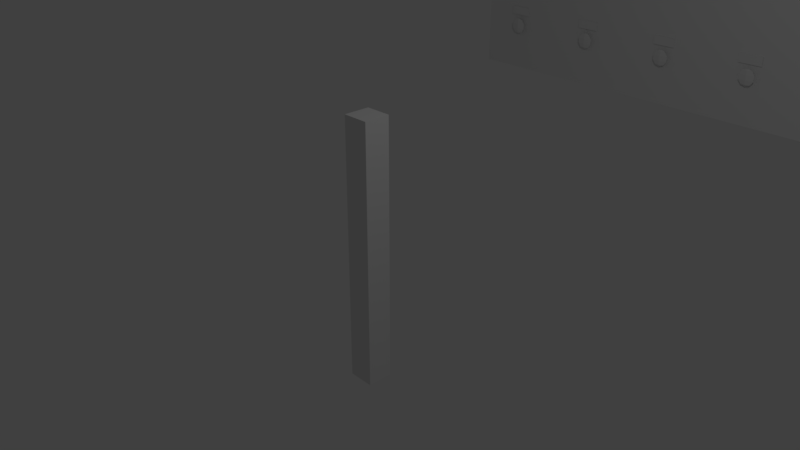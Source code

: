 # Source: oda.blend  (saved by Blender 2.79.0; exported with 4.5.12 LTS)
import bpy
from mathutils import Matrix  # noqa: F401  (used for matrix-valued properties, if any)

bpy.ops.wm.read_factory_settings(use_empty=True)
scene = bpy.context.scene
scene.name = 'Scene'

# ---- collections
col_collection_1 = bpy.data.collections.new('Collection 1'); scene.collection.children.link(col_collection_1)

# ---- world
world_world = bpy.data.worlds.new('World'); scene.world = world_world
world_world.color = (0.05088, 0.05088, 0.05088)
world_world.use_sun_shadow = False
world_world.sun_shadow_jitter_overblur = 0.0
world_world.cycles.sampling_method = 'MANUAL'

# ---- cameras
cam_camera = bpy.data.cameras.new('Camera')
cam_camera.clip_end = 100.0
cam_camera.lens = 35.0
cam_camera.sensor_width = 32.0
cam_camera.sensor_height = 18.0
cam_camera.ortho_scale = 7.314
cam_camera.dof.focus_distance = 0.0
cam_camera.dof.aperture_fstop = 128.0

# ---- lights
light_lamp = bpy.data.lights.new('Lamp', 'POINT')
light_lamp.transmission_factor = 0.0
light_lamp.cutoff_distance = 30.0
light_lamp.energy = 100.0
light_lamp.shadow_buffer_clip_start = 1.001
light_lamp.shadow_soft_size = 0.1
light_lamp.shadow_maximum_resolution = 0.006
light_lamp.use_absolute_resolution = True

# ---- meshes
me_cube_004 = bpy.data.meshes.new('Cube.004')
me_cube_004.from_pydata([(-1.0, -1.0, -1.0), (-1.0, -1.0, 1.0), (-1.0, 1.0, -1.0), (-1.0, 1.0, 1.0), (1.0, -1.0, -1.0), (1.0, -1.0, 1.0), (1.0, 1.0, -1.0), (1.0, 1.0, 1.0)], [], [(0, 1, 3, 2), (2, 3, 7, 6), (6, 7, 5, 4), (4, 5, 1, 0), (2, 6, 4, 0), (7, 3, 1, 5)])
me_cube_004.use_remesh_preserve_volume = False
me_cube_004.use_remesh_preserve_attributes = False
me_cube_004.use_mirror_vertex_groups = False
me_cube_004.update()
me_cube_001 = bpy.data.meshes.new('Cube.001')
me_cube_001.from_pydata([(-1.0, -1.0, -1.0), (-1.0, -1.0, 1.0), (-1.0, 1.0, -1.0), (-1.0, 1.0, 1.0), (1.0, -1.0, -1.0), (1.0, -1.0, 1.0), (1.0, 1.0, -1.0), (1.0, 1.0, 1.0), (-1.0, -1.0, -0.6667), (-1.0, -1.0, -0.3333), (-1.0, -1.0, 2.98e-08), (-1.0, -1.0, 0.3333), (-1.0, -1.0, 0.6667), (1.0, -1.0, 0.6667), (1.0, -1.0, 0.3333), (1.0, -1.0, -2.98e-08), (1.0, -1.0, -0.3333), (1.0, -1.0, -0.6667), (-0.6667, -1.0, -1.0), (-0.3333, -1.0, -1.0), (2.98e-08, -1.0, -1.0), (0.3333, -1.0, -1.0), (0.6667, -1.0, -1.0), (0.6667, -1.0, 1.0), (0.3333, -1.0, 1.0), (-2.98e-08, -1.0, 1.0), (-0.3333, -1.0, 1.0), (-0.6667, -1.0, 1.0), (0.6667, -1.0, -0.6667), (0.3333, -1.0, -0.6667), (-2.98e-08, -1.0, -0.6667), (-0.3333, -1.0, -0.6667), (-0.6667, -1.0, -0.6667), (0.6667, -1.0, -0.3333), (0.3333, -1.0, -0.3333), (-2.98e-08, -1.0, -0.3333), (-0.3333, -1.0, -0.3333), (-0.6667, -1.0, -0.3333), (0.6667, -1.0, -1.987e-08), (0.3333, -1.0, -9.934e-09), (-2.98e-08, -1.0, 8.882e-16), (-0.3333, -1.0, 9.934e-09), (-0.6667, -1.0, 1.987e-08), (0.6667, -1.0, 0.3333), (0.3333, -1.0, 0.3333), (-2.98e-08, -1.0, 0.3333), (-0.3333, -1.0, 0.3333), (-0.6667, -1.0, 0.3333), (0.6667, -1.0, 0.6667), (0.3333, -1.0, 0.6667), (-2.98e-08, -1.0, 0.6667), (-0.3333, -1.0, 0.6667), (-0.6667, -1.0, 0.6667), (-0.8318, -1.074, 0.8559), (-0.8318, -1.085, 0.8403), (-0.8318, -1.085, 0.821), (-0.8318, -1.074, 0.8054), (-0.8492, -1.061, 0.8559), (-0.86, -1.065, 0.8403), (-0.86, -1.065, 0.821), (-0.8492, -1.061, 0.8054), (-0.8426, -1.041, 0.8559), (-0.8492, -1.031, 0.8403), (-0.8492, -1.031, 0.821), (-0.8426, -1.041, 0.8054), (-0.8318, -1.055, 0.7995), (-0.8318, -1.055, 0.8618), (-0.821, -1.041, 0.8559), (-0.8144, -1.031, 0.8403), (-0.8144, -1.031, 0.821), (-0.821, -1.041, 0.8054), (-0.8144, -1.061, 0.8559), (-0.8036, -1.065, 0.8403), (-0.8036, -1.065, 0.821), (-0.8144, -1.061, 0.8054), (-0.8318, -1.039, 0.845), (-0.8318, -0.9814, 0.845), (-0.8483, -1.039, 0.8383), (-0.8483, -0.9814, 0.8383), (-0.8483, -1.039, 0.8247), (-0.8483, -0.9814, 0.8247), (-0.8318, -1.039, 0.818), (-0.8318, -0.9814, 0.818), (-0.8152, -1.039, 0.8247), (-0.8152, -0.9814, 0.8247), (-0.8152, -1.039, 0.8383), (-0.8152, -0.9814, 0.8383), (-0.4934, -1.074, 0.8559), (-0.4934, -1.085, 0.8403), (-0.4934, -1.085, 0.821), (-0.4934, -1.074, 0.8054), (-0.5109, -1.061, 0.8559), (-0.5216, -1.065, 0.8403), (-0.5216, -1.065, 0.821), (-0.5109, -1.061, 0.8054), (-0.5042, -1.041, 0.8559), (-0.5109, -1.031, 0.8403), (-0.5109, -1.031, 0.821), (-0.5042, -1.041, 0.8054), (-0.4934, -1.055, 0.7995), (-0.4934, -1.055, 0.8618), (-0.4827, -1.041, 0.8559), (-0.476, -1.031, 0.8403), (-0.476, -1.031, 0.821), (-0.4827, -1.041, 0.8054), (-0.476, -1.061, 0.8559), (-0.4652, -1.065, 0.8403), (-0.4652, -1.065, 0.821), (-0.476, -1.061, 0.8054), (-0.4934, -1.039, 0.845), (-0.4934, -0.9814, 0.845), (-0.51, -1.039, 0.8383), (-0.51, -0.9814, 0.8383), (-0.51, -1.039, 0.8247), (-0.51, -0.9814, 0.8247), (-0.4934, -1.039, 0.818), (-0.4934, -0.9814, 0.818), (-0.4768, -1.039, 0.8247), (-0.4768, -0.9814, 0.8247), (-0.4768, -1.039, 0.8383), (-0.4768, -0.9814, 0.8383), (-0.1551, -1.074, 0.8559), (-0.1551, -1.085, 0.8403), (-0.1551, -1.085, 0.821), (-0.1551, -1.074, 0.8054), (-0.1725, -1.061, 0.8559), (-0.1833, -1.065, 0.8403), (-0.1833, -1.065, 0.821), (-0.1725, -1.061, 0.8054), (-0.1658, -1.041, 0.8559), (-0.1725, -1.031, 0.8403), (-0.1725, -1.031, 0.821), (-0.1658, -1.041, 0.8054), (-0.1551, -1.055, 0.7995), (-0.1551, -1.055, 0.8618), (-0.1443, -1.041, 0.8559), (-0.1376, -1.031, 0.8403), (-0.1376, -1.031, 0.821), (-0.1443, -1.041, 0.8054), (-0.1376, -1.061, 0.8559), (-0.1269, -1.065, 0.8403), (-0.1269, -1.065, 0.821), (-0.1376, -1.061, 0.8054), (-0.155, -1.039, 0.845), (-0.155, -0.9814, 0.845), (-0.1716, -1.039, 0.8383), (-0.1716, -0.9814, 0.8383), (-0.1716, -1.039, 0.8247), (-0.1716, -0.9814, 0.8247), (-0.155, -1.039, 0.818), (-0.155, -0.9814, 0.818), (-0.1385, -1.039, 0.8247), (-0.1385, -0.9814, 0.8247), (-0.1385, -1.039, 0.8383), (-0.1385, -0.9814, 0.8383), (0.1833, -1.074, 0.8559), (0.1833, -1.085, 0.8403), (0.1833, -1.085, 0.821), (0.1833, -1.074, 0.8054), (0.1659, -1.061, 0.8559), (0.1551, -1.065, 0.8403), (0.1551, -1.065, 0.821), (0.1659, -1.061, 0.8054), (0.1725, -1.041, 0.8559), (0.1659, -1.031, 0.8403), (0.1659, -1.031, 0.821), (0.1725, -1.041, 0.8054), (0.1833, -1.055, 0.7995), (0.1833, -1.055, 0.8618), (0.1941, -1.041, 0.8559), (0.2007, -1.031, 0.8403), (0.2007, -1.031, 0.821), (0.1941, -1.041, 0.8054), (0.2007, -1.061, 0.8559), (0.2115, -1.065, 0.8403), (0.2115, -1.065, 0.821), (0.2007, -1.061, 0.8054), (0.1833, -1.039, 0.845), (0.1833, -0.9814, 0.845), (0.1668, -1.039, 0.8383), (0.1668, -0.9814, 0.8383), (0.1668, -1.039, 0.8247), (0.1668, -0.9814, 0.8247), (0.1833, -1.039, 0.818), (0.1833, -0.9814, 0.818), (0.1999, -1.039, 0.8247), (0.1999, -0.9814, 0.8247), (0.1999, -1.039, 0.8383), (0.1999, -0.9814, 0.8383), (0.5217, -1.074, 0.8559), (0.5217, -1.085, 0.8403), (0.5217, -1.085, 0.821), (0.5217, -1.074, 0.8054), (0.5043, -1.061, 0.8559), (0.4935, -1.065, 0.8403), (0.4935, -1.065, 0.821), (0.5043, -1.061, 0.8054), (0.5109, -1.041, 0.8559), (0.5043, -1.031, 0.8403), (0.5043, -1.031, 0.821), (0.5109, -1.041, 0.8054), (0.5217, -1.055, 0.7995), (0.5217, -1.055, 0.8618), (0.5325, -1.041, 0.8559), (0.5391, -1.031, 0.8403), (0.5391, -1.031, 0.821), (0.5325, -1.041, 0.8054), (0.5391, -1.061, 0.8559), (0.5499, -1.065, 0.8403), (0.5499, -1.065, 0.821), (0.5391, -1.061, 0.8054), (0.5217, -1.039, 0.845), (0.5217, -0.9814, 0.845), (0.5052, -1.039, 0.8383), (0.5052, -0.9814, 0.8383), (0.5052, -1.039, 0.8247), (0.5052, -0.9814, 0.8247), (0.5217, -1.039, 0.818), (0.5217, -0.9814, 0.818), (0.5383, -1.039, 0.8247), (0.5383, -0.9814, 0.8247), (0.5383, -1.039, 0.8383), (0.5383, -0.9814, 0.8383), (0.8601, -1.074, 0.8559), (0.8601, -1.085, 0.8403), (0.8601, -1.085, 0.821), (0.8601, -1.074, 0.8054), (0.8426, -1.061, 0.8559), (0.8319, -1.065, 0.8403), (0.8319, -1.065, 0.821), (0.8426, -1.061, 0.8054), (0.8493, -1.041, 0.8559), (0.8426, -1.031, 0.8403), (0.8426, -1.031, 0.821), (0.8493, -1.041, 0.8054), (0.8601, -1.055, 0.7995), (0.8601, -1.055, 0.8618), (0.8708, -1.041, 0.8559), (0.8775, -1.031, 0.8403), (0.8775, -1.031, 0.821), (0.8708, -1.041, 0.8054), (0.8775, -1.061, 0.8559), (0.8883, -1.065, 0.8403), (0.8883, -1.065, 0.821), (0.8775, -1.061, 0.8054), (0.8601, -1.039, 0.845), (0.8601, -0.9814, 0.845), (0.8435, -1.039, 0.8383), (0.8435, -0.9814, 0.8383), (0.8435, -1.039, 0.8247), (0.8435, -0.9814, 0.8247), (0.8601, -1.039, 0.818), (0.8601, -0.9814, 0.818), (0.8767, -1.039, 0.8247), (0.8767, -0.9814, 0.8247), (0.8767, -1.039, 0.8383), (0.8767, -0.9814, 0.8383), (-0.8318, -1.074, 0.5254), (-0.8318, -1.085, 0.5098), (-0.8318, -1.085, 0.4906), (-0.8318, -1.074, 0.475), (-0.8492, -1.061, 0.5254), (-0.86, -1.065, 0.5098), (-0.86, -1.065, 0.4906), (-0.8492, -1.061, 0.475), (-0.8426, -1.041, 0.5254), (-0.8492, -1.031, 0.5098), (-0.8492, -1.031, 0.4906), (-0.8426, -1.041, 0.475), (-0.8318, -1.055, 0.469), (-0.8318, -1.055, 0.5314), (-0.821, -1.041, 0.5254), (-0.8144, -1.031, 0.5098), (-0.8144, -1.031, 0.4906), (-0.821, -1.041, 0.475), (-0.8144, -1.061, 0.5254), (-0.8036, -1.065, 0.5098), (-0.8036, -1.065, 0.4906), (-0.8144, -1.061, 0.475), (-0.8318, -1.039, 0.5146), (-0.8318, -0.9814, 0.5146), (-0.8483, -1.039, 0.5078), (-0.8483, -0.9814, 0.5078), (-0.8483, -1.039, 0.4943), (-0.8483, -0.9814, 0.4943), (-0.8318, -1.039, 0.4875), (-0.8318, -0.9814, 0.4875), (-0.8152, -1.039, 0.4943), (-0.8152, -0.9814, 0.4943), (-0.8152, -1.039, 0.5078), (-0.8152, -0.9814, 0.5078), (-0.4934, -1.074, 0.5254), (-0.4934, -1.085, 0.5098), (-0.4934, -1.085, 0.4906), (-0.4934, -1.074, 0.475), (-0.5109, -1.061, 0.5254), (-0.5216, -1.065, 0.5098), (-0.5216, -1.065, 0.4906), (-0.5109, -1.061, 0.475), (-0.5042, -1.041, 0.5254), (-0.5109, -1.031, 0.5098), (-0.5109, -1.031, 0.4906), (-0.5042, -1.041, 0.475), (-0.4934, -1.055, 0.469), (-0.4934, -1.055, 0.5314), (-0.4827, -1.041, 0.5254), (-0.476, -1.031, 0.5098), (-0.476, -1.031, 0.4906), (-0.4827, -1.041, 0.475), (-0.476, -1.061, 0.5254), (-0.4652, -1.065, 0.5098), (-0.4652, -1.065, 0.4906), (-0.476, -1.061, 0.475), (-0.4934, -1.039, 0.5146), (-0.4934, -0.9814, 0.5146), (-0.51, -1.039, 0.5078), (-0.51, -0.9814, 0.5078), (-0.51, -1.039, 0.4943), (-0.51, -0.9814, 0.4943), (-0.4934, -1.039, 0.4875), (-0.4934, -0.9814, 0.4875), (-0.4768, -1.039, 0.4943), (-0.4768, -0.9814, 0.4943), (-0.4768, -1.039, 0.5078), (-0.4768, -0.9814, 0.5078), (-0.1551, -1.074, 0.5254), (-0.1551, -1.085, 0.5098), (-0.1551, -1.085, 0.4906), (-0.1551, -1.074, 0.475), (-0.1725, -1.061, 0.5254), (-0.1833, -1.065, 0.5098), (-0.1833, -1.065, 0.4906), (-0.1725, -1.061, 0.475), (-0.1658, -1.041, 0.5254), (-0.1725, -1.031, 0.5098), (-0.1725, -1.031, 0.4906), (-0.1658, -1.041, 0.475), (-0.1551, -1.055, 0.469), (-0.1551, -1.055, 0.5314), (-0.1443, -1.041, 0.5254), (-0.1376, -1.031, 0.5098), (-0.1376, -1.031, 0.4906), (-0.1443, -1.041, 0.475), (-0.1376, -1.061, 0.5254), (-0.1269, -1.065, 0.5098), (-0.1269, -1.065, 0.4906), (-0.1376, -1.061, 0.475), (-0.155, -1.039, 0.5146), (-0.155, -0.9814, 0.5146), (-0.1716, -1.039, 0.5078), (-0.1716, -0.9814, 0.5078), (-0.1716, -1.039, 0.4943), (-0.1716, -0.9814, 0.4943), (-0.155, -1.039, 0.4875), (-0.155, -0.9814, 0.4875), (-0.1385, -1.039, 0.4943), (-0.1385, -0.9814, 0.4943), (-0.1385, -1.039, 0.5078), (-0.1385, -0.9814, 0.5078), (0.1833, -1.074, 0.5254), (0.1833, -1.085, 0.5098), (0.1833, -1.085, 0.4906), (0.1833, -1.074, 0.475), (0.1659, -1.061, 0.5254), (0.1551, -1.065, 0.5098), (0.1551, -1.065, 0.4906), (0.1659, -1.061, 0.475), (0.1725, -1.041, 0.5254), (0.1659, -1.031, 0.5098), (0.1659, -1.031, 0.4906), (0.1725, -1.041, 0.475), (0.1833, -1.055, 0.469), (0.1833, -1.055, 0.5314), (0.1941, -1.041, 0.5254), (0.2007, -1.031, 0.5098), (0.2007, -1.031, 0.4906), (0.1941, -1.041, 0.475), (0.2007, -1.061, 0.5254), (0.2115, -1.065, 0.5098), (0.2115, -1.065, 0.4906), (0.2007, -1.061, 0.475), (0.1833, -1.039, 0.5146), (0.1833, -0.9814, 0.5146), (0.1668, -1.039, 0.5078), (0.1668, -0.9814, 0.5078), (0.1668, -1.039, 0.4943), (0.1668, -0.9814, 0.4943), (0.1833, -1.039, 0.4875), (0.1833, -0.9814, 0.4875), (0.1999, -1.039, 0.4943), (0.1999, -0.9814, 0.4943), (0.1999, -1.039, 0.5078), (0.1999, -0.9814, 0.5078), (0.5217, -1.074, 0.5254), (0.5217, -1.085, 0.5098), (0.5217, -1.085, 0.4906), (0.5217, -1.074, 0.475), (0.5043, -1.061, 0.5254), (0.4935, -1.065, 0.5098), (0.4935, -1.065, 0.4906), (0.5043, -1.061, 0.475), (0.5109, -1.041, 0.5254), (0.5043, -1.031, 0.5098), (0.5043, -1.031, 0.4906), (0.5109, -1.041, 0.475), (0.5217, -1.055, 0.469), (0.5217, -1.055, 0.5314), (0.5325, -1.041, 0.5254), (0.5391, -1.031, 0.5098), (0.5391, -1.031, 0.4906), (0.5325, -1.041, 0.475), (0.5391, -1.061, 0.5254), (0.5499, -1.065, 0.5098), (0.5499, -1.065, 0.4906), (0.5391, -1.061, 0.475), (0.5217, -1.039, 0.5146), (0.5217, -0.9814, 0.5146), (0.5052, -1.039, 0.5078), (0.5052, -0.9814, 0.5078), (0.5052, -1.039, 0.4943), (0.5052, -0.9814, 0.4943), (0.5217, -1.039, 0.4875), (0.5217, -0.9814, 0.4875), (0.5383, -1.039, 0.4943), (0.5383, -0.9814, 0.4943), (0.5383, -1.039, 0.5078), (0.5383, -0.9814, 0.5078), (0.8601, -1.074, 0.5254), (0.8601, -1.085, 0.5098), (0.8601, -1.085, 0.4906), (0.8601, -1.074, 0.475), (0.8426, -1.061, 0.5254), (0.8319, -1.065, 0.5098), (0.8319, -1.065, 0.4906), (0.8426, -1.061, 0.475), (0.8493, -1.041, 0.5254), (0.8426, -1.031, 0.5098), (0.8426, -1.031, 0.4906), (0.8493, -1.041, 0.475), (0.8601, -1.055, 0.469), (0.8601, -1.055, 0.5314), (0.8708, -1.041, 0.5254), (0.8775, -1.031, 0.5098), (0.8775, -1.031, 0.4906), (0.8708, -1.041, 0.475), (0.8775, -1.061, 0.5254), (0.8883, -1.065, 0.5098), (0.8883, -1.065, 0.4906), (0.8775, -1.061, 0.475), (0.8601, -1.039, 0.5146), (0.8601, -0.9814, 0.5146), (0.8435, -1.039, 0.5078), (0.8435, -0.9814, 0.5078), (0.8435, -1.039, 0.4943), (0.8435, -0.9814, 0.4943), (0.8601, -1.039, 0.4875), (0.8601, -0.9814, 0.4875), (0.8767, -1.039, 0.4943), (0.8767, -0.9814, 0.4943), (0.8767, -1.039, 0.5078), (0.8767, -0.9814, 0.5078), (-0.8318, -1.074, 0.195), (-0.8318, -1.085, 0.1794), (-0.8318, -1.085, 0.1601), (-0.8318, -1.074, 0.1445), (-0.8492, -1.061, 0.195), (-0.86, -1.065, 0.1794), (-0.86, -1.065, 0.1601), (-0.8492, -1.061, 0.1445), (-0.8426, -1.041, 0.195), (-0.8492, -1.031, 0.1794), (-0.8492, -1.031, 0.1601), (-0.8426, -1.041, 0.1445), (-0.8318, -1.055, 0.1386), (-0.8318, -1.055, 0.2009), (-0.821, -1.041, 0.195), (-0.8144, -1.031, 0.1794), (-0.8144, -1.031, 0.1601), (-0.821, -1.041, 0.1445), (-0.8144, -1.061, 0.195), (-0.8036, -1.065, 0.1794), (-0.8036, -1.065, 0.1601), (-0.8144, -1.061, 0.1445), (-0.8318, -1.039, 0.1841), (-0.8318, -0.9814, 0.1841), (-0.8483, -1.039, 0.1773), (-0.8483, -0.9814, 0.1773), (-0.8483, -1.039, 0.1638), (-0.8483, -0.9814, 0.1638), (-0.8318, -1.039, 0.1571), (-0.8318, -0.9814, 0.1571), (-0.8152, -1.039, 0.1638), (-0.8152, -0.9814, 0.1638), (-0.8152, -1.039, 0.1773), (-0.8152, -0.9814, 0.1773), (-0.4934, -1.074, 0.195), (-0.4934, -1.085, 0.1794), (-0.4934, -1.085, 0.1601), (-0.4934, -1.074, 0.1445), (-0.5109, -1.061, 0.195), (-0.5216, -1.065, 0.1794), (-0.5216, -1.065, 0.1601), (-0.5109, -1.061, 0.1445), (-0.5042, -1.041, 0.195), (-0.5109, -1.031, 0.1794), (-0.5109, -1.031, 0.1601), (-0.5042, -1.041, 0.1445), (-0.4934, -1.055, 0.1386), (-0.4934, -1.055, 0.2009), (-0.4827, -1.041, 0.195), (-0.476, -1.031, 0.1794), (-0.476, -1.031, 0.1601), (-0.4827, -1.041, 0.1445), (-0.476, -1.061, 0.195), (-0.4652, -1.065, 0.1794), (-0.4652, -1.065, 0.1601), (-0.476, -1.061, 0.1445), (-0.4934, -1.039, 0.1841), (-0.4934, -0.9814, 0.1841), (-0.51, -1.039, 0.1773), (-0.51, -0.9814, 0.1773), (-0.51, -1.039, 0.1638), (-0.51, -0.9814, 0.1638), (-0.4934, -1.039, 0.1571), (-0.4934, -0.9814, 0.1571), (-0.4768, -1.039, 0.1638), (-0.4768, -0.9814, 0.1638), (-0.4768, -1.039, 0.1773), (-0.4768, -0.9814, 0.1773), (-0.1551, -1.074, 0.195), (-0.1551, -1.085, 0.1794), (-0.1551, -1.085, 0.1601), (-0.1551, -1.074, 0.1445), (-0.1725, -1.061, 0.195), (-0.1833, -1.065, 0.1794), (-0.1833, -1.065, 0.1601), (-0.1725, -1.061, 0.1445), (-0.1658, -1.041, 0.195), (-0.1725, -1.031, 0.1794), (-0.1725, -1.031, 0.1601), (-0.1658, -1.041, 0.1445), (-0.1551, -1.055, 0.1386), (-0.1551, -1.055, 0.2009), (-0.1443, -1.041, 0.195), (-0.1376, -1.031, 0.1794), (-0.1376, -1.031, 0.1601), (-0.1443, -1.041, 0.1445), (-0.1376, -1.061, 0.195), (-0.1269, -1.065, 0.1794), (-0.1269, -1.065, 0.1601), (-0.1376, -1.061, 0.1445), (-0.155, -1.039, 0.1841), (-0.155, -0.9814, 0.1841), (-0.1716, -1.039, 0.1773), (-0.1716, -0.9814, 0.1773), (-0.1716, -1.039, 0.1638), (-0.1716, -0.9814, 0.1638), (-0.155, -1.039, 0.1571), (-0.155, -0.9814, 0.1571), (-0.1385, -1.039, 0.1638), (-0.1385, -0.9814, 0.1638), (-0.1385, -1.039, 0.1773), (-0.1385, -0.9814, 0.1773), (0.1833, -1.074, 0.195), (0.1833, -1.085, 0.1794), (0.1833, -1.085, 0.1601), (0.1833, -1.074, 0.1445), (0.1659, -1.061, 0.195), (0.1551, -1.065, 0.1794), (0.1551, -1.065, 0.1601), (0.1659, -1.061, 0.1445), (0.1725, -1.041, 0.195), (0.1659, -1.031, 0.1794), (0.1659, -1.031, 0.1601), (0.1725, -1.041, 0.1445), (0.1833, -1.055, 0.1386), (0.1833, -1.055, 0.2009), (0.1941, -1.041, 0.195), (0.2007, -1.031, 0.1794), (0.2007, -1.031, 0.1601), (0.1941, -1.041, 0.1445), (0.2007, -1.061, 0.195), (0.2115, -1.065, 0.1794), (0.2115, -1.065, 0.1601), (0.2007, -1.061, 0.1445), (0.1833, -1.039, 0.1841), (0.1833, -0.9814, 0.1841), (0.1668, -1.039, 0.1773), (0.1668, -0.9814, 0.1773), (0.1668, -1.039, 0.1638), (0.1668, -0.9814, 0.1638), (0.1833, -1.039, 0.1571), (0.1833, -0.9814, 0.1571), (0.1999, -1.039, 0.1638), (0.1999, -0.9814, 0.1638), (0.1999, -1.039, 0.1773), (0.1999, -0.9814, 0.1773), (0.5217, -1.074, 0.195), (0.5217, -1.085, 0.1794), (0.5217, -1.085, 0.1601), (0.5217, -1.074, 0.1445), (0.5043, -1.061, 0.195), (0.4935, -1.065, 0.1794), (0.4935, -1.065, 0.1601), (0.5043, -1.061, 0.1445), (0.5109, -1.041, 0.195), (0.5043, -1.031, 0.1794), (0.5043, -1.031, 0.1601), (0.5109, -1.041, 0.1445), (0.5217, -1.055, 0.1386), (0.5217, -1.055, 0.2009), (0.5325, -1.041, 0.195), (0.5391, -1.031, 0.1794), (0.5391, -1.031, 0.1601), (0.5325, -1.041, 0.1445), (0.5391, -1.061, 0.195), (0.5499, -1.065, 0.1794), (0.5499, -1.065, 0.1601), (0.5391, -1.061, 0.1445), (0.5217, -1.039, 0.1841), (0.5217, -0.9814, 0.1841), (0.5052, -1.039, 0.1773), (0.5052, -0.9814, 0.1773), (0.5052, -1.039, 0.1638), (0.5052, -0.9814, 0.1638), (0.5217, -1.039, 0.1571), (0.5217, -0.9814, 0.1571), (0.5383, -1.039, 0.1638), (0.5383, -0.9814, 0.1638), (0.5383, -1.039, 0.1773), (0.5383, -0.9814, 0.1773), (0.8601, -1.074, 0.195), (0.8601, -1.085, 0.1794), (0.8601, -1.085, 0.1601), (0.8601, -1.074, 0.1445), (0.8426, -1.061, 0.195), (0.8319, -1.065, 0.1794), (0.8319, -1.065, 0.1601), (0.8426, -1.061, 0.1445), (0.8493, -1.041, 0.195), (0.8426, -1.031, 0.1794), (0.8426, -1.031, 0.1601), (0.8493, -1.041, 0.1445), (0.8601, -1.055, 0.1386), (0.8601, -1.055, 0.2009), (0.8708, -1.041, 0.195), (0.8775, -1.031, 0.1794), (0.8775, -1.031, 0.1601), (0.8708, -1.041, 0.1445), (0.8775, -1.061, 0.195), (0.8883, -1.065, 0.1794), (0.8883, -1.065, 0.1601), (0.8775, -1.061, 0.1445), (0.8601, -1.039, 0.1841), (0.8601, -0.9814, 0.1841), (0.8435, -1.039, 0.1773), (0.8435, -0.9814, 0.1773), (0.8435, -1.039, 0.1638), (0.8435, -0.9814, 0.1638), (0.8601, -1.039, 0.1571), (0.8601, -0.9814, 0.1571), (0.8767, -1.039, 0.1638), (0.8767, -0.9814, 0.1638), (0.8767, -1.039, 0.1773), (0.8767, -0.9814, 0.1773), (-0.8318, -1.074, -0.1355), (-0.8318, -1.085, -0.1511), (-0.8318, -1.085, -0.1703), (-0.8318, -1.074, -0.1859), (-0.8492, -1.061, -0.1355), (-0.86, -1.065, -0.1511), (-0.86, -1.065, -0.1703), (-0.8492, -1.061, -0.1859), (-0.8426, -1.041, -0.1355), (-0.8492, -1.031, -0.1511), (-0.8492, -1.031, -0.1703), (-0.8426, -1.041, -0.1859), (-0.8318, -1.055, -0.1919), (-0.8318, -1.055, -0.1295), (-0.821, -1.041, -0.1355), (-0.8144, -1.031, -0.1511), (-0.8144, -1.031, -0.1703), (-0.821, -1.041, -0.1859), (-0.8144, -1.061, -0.1355), (-0.8036, -1.065, -0.1511), (-0.8036, -1.065, -0.1703), (-0.8144, -1.061, -0.1859), (-0.8318, -1.039, -0.1464), (-0.8318, -0.9814, -0.1464), (-0.8483, -1.039, -0.1531), (-0.8483, -0.9814, -0.1531), (-0.8483, -1.039, -0.1666), (-0.8483, -0.9814, -0.1666), (-0.8318, -1.039, -0.1734), (-0.8318, -0.9814, -0.1734), (-0.8152, -1.039, -0.1666), (-0.8152, -0.9814, -0.1666), (-0.8152, -1.039, -0.1531), (-0.8152, -0.9814, -0.1531), (-0.4934, -1.074, -0.1355), (-0.4934, -1.085, -0.1511), (-0.4934, -1.085, -0.1703), (-0.4934, -1.074, -0.1859), (-0.5109, -1.061, -0.1355), (-0.5216, -1.065, -0.1511), (-0.5216, -1.065, -0.1703), (-0.5109, -1.061, -0.1859), (-0.5042, -1.041, -0.1355), (-0.5109, -1.031, -0.1511), (-0.5109, -1.031, -0.1703), (-0.5042, -1.041, -0.1859), (-0.4934, -1.055, -0.1919), (-0.4934, -1.055, -0.1295), (-0.4827, -1.041, -0.1355), (-0.476, -1.031, -0.1511), (-0.476, -1.031, -0.1703), (-0.4827, -1.041, -0.1859), (-0.476, -1.061, -0.1355), (-0.4652, -1.065, -0.1511), (-0.4652, -1.065, -0.1703), (-0.476, -1.061, -0.1859), (-0.4934, -1.039, -0.1464), (-0.4934, -0.9814, -0.1464), (-0.51, -1.039, -0.1531), (-0.51, -0.9814, -0.1531), (-0.51, -1.039, -0.1666), (-0.51, -0.9814, -0.1666), (-0.4934, -1.039, -0.1734), (-0.4934, -0.9814, -0.1734), (-0.4768, -1.039, -0.1666), (-0.4768, -0.9814, -0.1666), (-0.4768, -1.039, -0.1531), (-0.4768, -0.9814, -0.1531), (-0.1551, -1.074, -0.1355), (-0.1551, -1.085, -0.1511), (-0.1551, -1.085, -0.1703), (-0.1551, -1.074, -0.1859), (-0.1725, -1.061, -0.1355), (-0.1833, -1.065, -0.1511), (-0.1833, -1.065, -0.1703), (-0.1725, -1.061, -0.1859), (-0.1658, -1.041, -0.1355), (-0.1725, -1.031, -0.1511), (-0.1725, -1.031, -0.1703), (-0.1658, -1.041, -0.1859), (-0.1551, -1.055, -0.1919), (-0.1551, -1.055, -0.1295), (-0.1443, -1.041, -0.1355), (-0.1376, -1.031, -0.1511), (-0.1376, -1.031, -0.1703), (-0.1443, -1.041, -0.1859), (-0.1376, -1.061, -0.1355), (-0.1269, -1.065, -0.1511), (-0.1269, -1.065, -0.1703), (-0.1376, -1.061, -0.1859), (-0.155, -1.039, -0.1464), (-0.155, -0.9814, -0.1464), (-0.1716, -1.039, -0.1531), (-0.1716, -0.9814, -0.1531), (-0.1716, -1.039, -0.1666), (-0.1716, -0.9814, -0.1666), (-0.155, -1.039, -0.1734), (-0.155, -0.9814, -0.1734), (-0.1385, -1.039, -0.1666), (-0.1385, -0.9814, -0.1666), (-0.1385, -1.039, -0.1531), (-0.1385, -0.9814, -0.1531), (0.1833, -1.074, -0.1355), (0.1833, -1.085, -0.1511), (0.1833, -1.085, -0.1703), (0.1833, -1.074, -0.1859), (0.1659, -1.061, -0.1355), (0.1551, -1.065, -0.1511), (0.1551, -1.065, -0.1703), (0.1659, -1.061, -0.1859), (0.1725, -1.041, -0.1355), (0.1659, -1.031, -0.1511), (0.1659, -1.031, -0.1703), (0.1725, -1.041, -0.1859), (0.1833, -1.055, -0.1919), (0.1833, -1.055, -0.1295), (0.1941, -1.041, -0.1355), (0.2007, -1.031, -0.1511), (0.2007, -1.031, -0.1703), (0.1941, -1.041, -0.1859), (0.2007, -1.061, -0.1355), (0.2115, -1.065, -0.1511), (0.2115, -1.065, -0.1703), (0.2007, -1.061, -0.1859), (0.1833, -1.039, -0.1464), (0.1833, -0.9814, -0.1464), (0.1668, -1.039, -0.1531), (0.1668, -0.9814, -0.1531), (0.1668, -1.039, -0.1666), (0.1668, -0.9814, -0.1666), (0.1833, -1.039, -0.1734), (0.1833, -0.9814, -0.1734), (0.1999, -1.039, -0.1666), (0.1999, -0.9814, -0.1666), (0.1999, -1.039, -0.1531), (0.1999, -0.9814, -0.1531), (0.5217, -1.074, -0.1355), (0.5217, -1.085, -0.1511), (0.5217, -1.085, -0.1703), (0.5217, -1.074, -0.1859), (0.5043, -1.061, -0.1355), (0.4935, -1.065, -0.1511), (0.4935, -1.065, -0.1703), (0.5043, -1.061, -0.1859), (0.5109, -1.041, -0.1355), (0.5043, -1.031, -0.1511), (0.5043, -1.031, -0.1703), (0.5109, -1.041, -0.1859), (0.5217, -1.055, -0.1919), (0.5217, -1.055, -0.1295), (0.5325, -1.041, -0.1355), (0.5391, -1.031, -0.1511), (0.5391, -1.031, -0.1703), (0.5325, -1.041, -0.1859), (0.5391, -1.061, -0.1355), (0.5499, -1.065, -0.1511), (0.5499, -1.065, -0.1703), (0.5391, -1.061, -0.1859), (0.5217, -1.039, -0.1464), (0.5217, -0.9814, -0.1464), (0.5052, -1.039, -0.1531), (0.5052, -0.9814, -0.1531), (0.5052, -1.039, -0.1666), (0.5052, -0.9814, -0.1666), (0.5217, -1.039, -0.1734), (0.5217, -0.9814, -0.1734), (0.5383, -1.039, -0.1666), (0.5383, -0.9814, -0.1666), (0.5383, -1.039, -0.1531), (0.5383, -0.9814, -0.1531), (0.8601, -1.074, -0.1355), (0.8601, -1.085, -0.1511), (0.8601, -1.085, -0.1703), (0.8601, -1.074, -0.1859), (0.8426, -1.061, -0.1355), (0.8319, -1.065, -0.1511), (0.8319, -1.065, -0.1703), (0.8426, -1.061, -0.1859), (0.8493, -1.041, -0.1355), (0.8426, -1.031, -0.1511), (0.8426, -1.031, -0.1703), (0.8493, -1.041, -0.1859), (0.8601, -1.055, -0.1919), (0.8601, -1.055, -0.1295), (0.8708, -1.041, -0.1355), (0.8775, -1.031, -0.1511), (0.8775, -1.031, -0.1703), (0.8708, -1.041, -0.1859), (0.8775, -1.061, -0.1355), (0.8883, -1.065, -0.1511), (0.8883, -1.065, -0.1703), (0.8775, -1.061, -0.1859), (0.8601, -1.039, -0.1464), (0.8601, -0.9814, -0.1464), (0.8435, -1.039, -0.1531), (0.8435, -0.9814, -0.1531), (0.8435, -1.039, -0.1666), (0.8435, -0.9814, -0.1666), (0.8601, -1.039, -0.1734), (0.8601, -0.9814, -0.1734), (0.8767, -1.039, -0.1666), (0.8767, -0.9814, -0.1666), (0.8767, -1.039, -0.1531), (0.8767, -0.9814, -0.1531), (-0.8318, -1.074, -0.4659), (-0.8318, -1.085, -0.4815), (-0.8318, -1.085, -0.5008), (-0.8318, -1.074, -0.5164), (-0.8492, -1.061, -0.4659), (-0.86, -1.065, -0.4815), (-0.86, -1.065, -0.5008), (-0.8492, -1.061, -0.5164), (-0.8426, -1.041, -0.4659), (-0.8492, -1.031, -0.4815), (-0.8492, -1.031, -0.5008), (-0.8426, -1.041, -0.5164), (-0.8318, -1.055, -0.5223), (-0.8318, -1.055, -0.46), (-0.821, -1.041, -0.4659), (-0.8144, -1.031, -0.4815), (-0.8144, -1.031, -0.5008), (-0.821, -1.041, -0.5164), (-0.8144, -1.061, -0.4659), (-0.8036, -1.065, -0.4815), (-0.8036, -1.065, -0.5008), (-0.8144, -1.061, -0.5164), (-0.8318, -1.039, -0.4768), (-0.8318, -0.9814, -0.4768), (-0.8483, -1.039, -0.4836), (-0.8483, -0.9814, -0.4836), (-0.8483, -1.039, -0.4971), (-0.8483, -0.9814, -0.4971), (-0.8318, -1.039, -0.5038), (-0.8318, -0.9814, -0.5038), (-0.8152, -1.039, -0.4971), (-0.8152, -0.9814, -0.4971), (-0.8152, -1.039, -0.4836), (-0.8152, -0.9814, -0.4836), (-0.4934, -1.074, -0.4659), (-0.4934, -1.085, -0.4815), (-0.4934, -1.085, -0.5008), (-0.4934, -1.074, -0.5164), (-0.5109, -1.061, -0.4659), (-0.5216, -1.065, -0.4815), (-0.5216, -1.065, -0.5008), (-0.5109, -1.061, -0.5164), (-0.5042, -1.041, -0.4659), (-0.5109, -1.031, -0.4815), (-0.5109, -1.031, -0.5008), (-0.5042, -1.041, -0.5164), (-0.4934, -1.055, -0.5223), (-0.4934, -1.055, -0.46), (-0.4827, -1.041, -0.4659), (-0.476, -1.031, -0.4815), (-0.476, -1.031, -0.5008), (-0.4827, -1.041, -0.5164), (-0.476, -1.061, -0.4659), (-0.4652, -1.065, -0.4815), (-0.4652, -1.065, -0.5008), (-0.476, -1.061, -0.5164), (-0.4934, -1.039, -0.4768), (-0.4934, -0.9814, -0.4768), (-0.51, -1.039, -0.4836), (-0.51, -0.9814, -0.4836), (-0.51, -1.039, -0.4971), (-0.51, -0.9814, -0.4971), (-0.4934, -1.039, -0.5038), (-0.4934, -0.9814, -0.5038), (-0.4768, -1.039, -0.4971), (-0.4768, -0.9814, -0.4971), (-0.4768, -1.039, -0.4836), (-0.4768, -0.9814, -0.4836), (-0.1551, -1.074, -0.4659), (-0.1551, -1.085, -0.4815), (-0.1551, -1.085, -0.5008), (-0.1551, -1.074, -0.5164), (-0.1725, -1.061, -0.4659), (-0.1833, -1.065, -0.4815), (-0.1833, -1.065, -0.5008), (-0.1725, -1.061, -0.5164), (-0.1658, -1.041, -0.4659), (-0.1725, -1.031, -0.4815), (-0.1725, -1.031, -0.5008), (-0.1658, -1.041, -0.5164), (-0.1551, -1.055, -0.5223), (-0.1551, -1.055, -0.46), (-0.1443, -1.041, -0.4659), (-0.1376, -1.031, -0.4815), (-0.1376, -1.031, -0.5008), (-0.1443, -1.041, -0.5164), (-0.1376, -1.061, -0.4659), (-0.1269, -1.065, -0.4815), (-0.1269, -1.065, -0.5008), (-0.1376, -1.061, -0.5164), (-0.155, -1.039, -0.4768), (-0.155, -0.9814, -0.4768), (-0.1716, -1.039, -0.4836), (-0.1716, -0.9814, -0.4836), (-0.1716, -1.039, -0.4971), (-0.1716, -0.9814, -0.4971), (-0.155, -1.039, -0.5038), (-0.155, -0.9814, -0.5038), (-0.1385, -1.039, -0.4971), (-0.1385, -0.9814, -0.4971), (-0.1385, -1.039, -0.4836), (-0.1385, -0.9814, -0.4836), (0.1833, -1.074, -0.4659), (0.1833, -1.085, -0.4815), (0.1833, -1.085, -0.5008), (0.1833, -1.074, -0.5164), (0.1659, -1.061, -0.4659), (0.1551, -1.065, -0.4815), (0.1551, -1.065, -0.5008), (0.1659, -1.061, -0.5164), (0.1725, -1.041, -0.4659), (0.1659, -1.031, -0.4815), (0.1659, -1.031, -0.5008), (0.1725, -1.041, -0.5164), (0.1833, -1.055, -0.5223), (0.1833, -1.055, -0.46), (0.1941, -1.041, -0.4659), (0.2007, -1.031, -0.4815), (0.2007, -1.031, -0.5008), (0.1941, -1.041, -0.5164), (0.2007, -1.061, -0.4659), (0.2115, -1.065, -0.4815), (0.2115, -1.065, -0.5008), (0.2007, -1.061, -0.5164), (0.1833, -1.039, -0.4768), (0.1833, -0.9814, -0.4768), (0.1668, -1.039, -0.4836), (0.1668, -0.9814, -0.4836), (0.1668, -1.039, -0.4971), (0.1668, -0.9814, -0.4971), (0.1833, -1.039, -0.5038), (0.1833, -0.9814, -0.5038), (0.1999, -1.039, -0.4971), (0.1999, -0.9814, -0.4971), (0.1999, -1.039, -0.4836), (0.1999, -0.9814, -0.4836), (0.5217, -1.074, -0.4659), (0.5217, -1.085, -0.4815), (0.5217, -1.085, -0.5008), (0.5217, -1.074, -0.5164), (0.5043, -1.061, -0.4659), (0.4935, -1.065, -0.4815), (0.4935, -1.065, -0.5008), (0.5043, -1.061, -0.5164), (0.5109, -1.041, -0.4659), (0.5043, -1.031, -0.4815), (0.5043, -1.031, -0.5008), (0.5109, -1.041, -0.5164), (0.5217, -1.055, -0.5223), (0.5217, -1.055, -0.46), (0.5325, -1.041, -0.4659), (0.5391, -1.031, -0.4815), (0.5391, -1.031, -0.5008), (0.5325, -1.041, -0.5164), (0.5391, -1.061, -0.4659), (0.5499, -1.065, -0.4815), (0.5499, -1.065, -0.5008), (0.5391, -1.061, -0.5164), (0.5217, -1.039, -0.4768), (0.5217, -0.9814, -0.4768), (0.5052, -1.039, -0.4836), (0.5052, -0.9814, -0.4836), (0.5052, -1.039, -0.4971), (0.5052, -0.9814, -0.4971), (0.5217, -1.039, -0.5038), (0.5217, -0.9814, -0.5038), (0.5383, -1.039, -0.4971), (0.5383, -0.9814, -0.4971), (0.5383, -1.039, -0.4836), (0.5383, -0.9814, -0.4836), (0.8601, -1.074, -0.4659), (0.8601, -1.085, -0.4815), (0.8601, -1.085, -0.5008), (0.8601, -1.074, -0.5164), (0.8426, -1.061, -0.4659), (0.8319, -1.065, -0.4815), (0.8319, -1.065, -0.5008), (0.8426, -1.061, -0.5164), (0.8493, -1.041, -0.4659), (0.8426, -1.031, -0.4815), (0.8426, -1.031, -0.5008), (0.8493, -1.041, -0.5164), (0.8601, -1.055, -0.5223), (0.8601, -1.055, -0.46), (0.8708, -1.041, -0.4659), (0.8775, -1.031, -0.4815), (0.8775, -1.031, -0.5008), (0.8708, -1.041, -0.5164), (0.8775, -1.061, -0.4659), (0.8883, -1.065, -0.4815), (0.8883, -1.065, -0.5008), (0.8775, -1.061, -0.5164), (0.8601, -1.039, -0.4768), (0.8601, -0.9814, -0.4768), (0.8435, -1.039, -0.4836), (0.8435, -0.9814, -0.4836), (0.8435, -1.039, -0.4971), (0.8435, -0.9814, -0.4971), (0.8601, -1.039, -0.5038), (0.8601, -0.9814, -0.5038), (0.8767, -1.039, -0.4971), (0.8767, -0.9814, -0.4971), (0.8767, -1.039, -0.4836), (0.8767, -0.9814, -0.4836), (-0.8318, -1.074, -0.7964), (-0.8318, -1.085, -0.812), (-0.8318, -1.085, -0.8312), (-0.8318, -1.074, -0.8468), (-0.8492, -1.061, -0.7964), (-0.86, -1.065, -0.812), (-0.86, -1.065, -0.8312), (-0.8492, -1.061, -0.8468), (-0.8426, -1.041, -0.7964), (-0.8492, -1.031, -0.812), (-0.8492, -1.031, -0.8312), (-0.8426, -1.041, -0.8468), (-0.8318, -1.055, -0.8528), (-0.8318, -1.055, -0.7904), (-0.821, -1.041, -0.7964), (-0.8144, -1.031, -0.812), (-0.8144, -1.031, -0.8312), (-0.821, -1.041, -0.8468), (-0.8144, -1.061, -0.7964), (-0.8036, -1.065, -0.812), (-0.8036, -1.065, -0.8312), (-0.8144, -1.061, -0.8468), (-0.8318, -1.039, -0.8073), (-0.8318, -0.9814, -0.8073), (-0.8483, -1.039, -0.814), (-0.8483, -0.9814, -0.814), (-0.8483, -1.039, -0.8275), (-0.8483, -0.9814, -0.8275), (-0.8318, -1.039, -0.8343), (-0.8318, -0.9814, -0.8343), (-0.8152, -1.039, -0.8275), (-0.8152, -0.9814, -0.8275), (-0.8152, -1.039, -0.814), (-0.8152, -0.9814, -0.814), (-0.4934, -1.074, -0.7964), (-0.4934, -1.085, -0.812), (-0.4934, -1.085, -0.8312), (-0.4934, -1.074, -0.8468), (-0.5109, -1.061, -0.7964), (-0.5216, -1.065, -0.812), (-0.5216, -1.065, -0.8312), (-0.5109, -1.061, -0.8468), (-0.5042, -1.041, -0.7964), (-0.5109, -1.031, -0.812), (-0.5109, -1.031, -0.8312), (-0.5042, -1.041, -0.8468), (-0.4934, -1.055, -0.8528), (-0.4934, -1.055, -0.7904), (-0.4827, -1.041, -0.7964), (-0.476, -1.031, -0.812), (-0.476, -1.031, -0.8312), (-0.4827, -1.041, -0.8468), (-0.476, -1.061, -0.7964), (-0.4652, -1.065, -0.812), (-0.4652, -1.065, -0.8312), (-0.476, -1.061, -0.8468), (-0.4934, -1.039, -0.8073), (-0.4934, -0.9814, -0.8073), (-0.51, -1.039, -0.814), (-0.51, -0.9814, -0.814), (-0.51, -1.039, -0.8275), (-0.51, -0.9814, -0.8275), (-0.4934, -1.039, -0.8343), (-0.4934, -0.9814, -0.8343), (-0.4768, -1.039, -0.8275), (-0.4768, -0.9814, -0.8275), (-0.4768, -1.039, -0.814), (-0.4768, -0.9814, -0.814), (-0.1551, -1.074, -0.7964), (-0.1551, -1.085, -0.812), (-0.1551, -1.085, -0.8312), (-0.1551, -1.074, -0.8468), (-0.1725, -1.061, -0.7964), (-0.1833, -1.065, -0.812), (-0.1833, -1.065, -0.8312), (-0.1725, -1.061, -0.8468), (-0.1658, -1.041, -0.7964), (-0.1725, -1.031, -0.812), (-0.1725, -1.031, -0.8312), (-0.1658, -1.041, -0.8468), (-0.1551, -1.055, -0.8528), (-0.1551, -1.055, -0.7904), (-0.1443, -1.041, -0.7964), (-0.1376, -1.031, -0.812), (-0.1376, -1.031, -0.8312), (-0.1443, -1.041, -0.8468), (-0.1376, -1.061, -0.7964), (-0.1269, -1.065, -0.812), (-0.1269, -1.065, -0.8312), (-0.1376, -1.061, -0.8468), (-0.155, -1.039, -0.8073), (-0.155, -0.9814, -0.8073), (-0.1716, -1.039, -0.814), (-0.1716, -0.9814, -0.814), (-0.1716, -1.039, -0.8275), (-0.1716, -0.9814, -0.8275), (-0.155, -1.039, -0.8343), (-0.155, -0.9814, -0.8343), (-0.1385, -1.039, -0.8275), (-0.1385, -0.9814, -0.8275), (-0.1385, -1.039, -0.814), (-0.1385, -0.9814, -0.814), (0.1833, -1.074, -0.7964), (0.1833, -1.085, -0.812), (0.1833, -1.085, -0.8312), (0.1833, -1.074, -0.8468), (0.1659, -1.061, -0.7964), (0.1551, -1.065, -0.812), (0.1551, -1.065, -0.8312), (0.1659, -1.061, -0.8468), (0.1725, -1.041, -0.7964), (0.1659, -1.031, -0.812), (0.1659, -1.031, -0.8312), (0.1725, -1.041, -0.8468), (0.1833, -1.055, -0.8528), (0.1833, -1.055, -0.7904), (0.1941, -1.041, -0.7964), (0.2007, -1.031, -0.812), (0.2007, -1.031, -0.8312), (0.1941, -1.041, -0.8468), (0.2007, -1.061, -0.7964), (0.2115, -1.065, -0.812), (0.2115, -1.065, -0.8312), (0.2007, -1.061, -0.8468), (0.1833, -1.039, -0.8073), (0.1833, -0.9814, -0.8073), (0.1668, -1.039, -0.814), (0.1668, -0.9814, -0.814), (0.1668, -1.039, -0.8275), (0.1668, -0.9814, -0.8275), (0.1833, -1.039, -0.8343), (0.1833, -0.9814, -0.8343), (0.1999, -1.039, -0.8275), (0.1999, -0.9814, -0.8275), (0.1999, -1.039, -0.814), (0.1999, -0.9814, -0.814), (0.5217, -1.074, -0.7964), (0.5217, -1.085, -0.812), (0.5217, -1.085, -0.8312), (0.5217, -1.074, -0.8468), (0.5043, -1.061, -0.7964), (0.4935, -1.065, -0.812), (0.4935, -1.065, -0.8312), (0.5043, -1.061, -0.8468), (0.5109, -1.041, -0.7964), (0.5043, -1.031, -0.812), (0.5043, -1.031, -0.8312), (0.5109, -1.041, -0.8468), (0.5217, -1.055, -0.8528), (0.5217, -1.055, -0.7904), (0.5325, -1.041, -0.7964), (0.5391, -1.031, -0.812), (0.5391, -1.031, -0.8312), (0.5325, -1.041, -0.8468), (0.5391, -1.061, -0.7964), (0.5499, -1.065, -0.812), (0.5499, -1.065, -0.8312), (0.5391, -1.061, -0.8468), (0.5217, -1.039, -0.8073), (0.5217, -0.9814, -0.8073), (0.5052, -1.039, -0.814), (0.5052, -0.9814, -0.814), (0.5052, -1.039, -0.8275), (0.5052, -0.9814, -0.8275), (0.5217, -1.039, -0.8343), (0.5217, -0.9814, -0.8343), (0.5383, -1.039, -0.8275), (0.5383, -0.9814, -0.8275), (0.5383, -1.039, -0.814), (0.5383, -0.9814, -0.814), (0.8601, -1.074, -0.7964), (0.8601, -1.085, -0.812), (0.8601, -1.085, -0.8312), (0.8601, -1.074, -0.8468), (0.8426, -1.061, -0.7964), (0.8319, -1.065, -0.812), (0.8319, -1.065, -0.8312), (0.8426, -1.061, -0.8468), (0.8493, -1.041, -0.7964), (0.8426, -1.031, -0.812), (0.8426, -1.031, -0.8312), (0.8493, -1.041, -0.8468), (0.8601, -1.055, -0.8528), (0.8601, -1.055, -0.7904), (0.8708, -1.041, -0.7964), (0.8775, -1.031, -0.812), (0.8775, -1.031, -0.8312), (0.8708, -1.041, -0.8468), (0.8775, -1.061, -0.7964), (0.8883, -1.065, -0.812), (0.8883, -1.065, -0.8312), (0.8775, -1.061, -0.8468), (0.8601, -1.039, -0.8073), (0.8601, -0.9814, -0.8073), (0.8435, -1.039, -0.814), (0.8435, -0.9814, -0.814), (0.8435, -1.039, -0.8275), (0.8435, -0.9814, -0.8275), (0.8601, -1.039, -0.8343), (0.8601, -0.9814, -0.8343), (0.8767, -1.039, -0.8275), (0.8767, -0.9814, -0.8275), (0.8767, -1.039, -0.814), (0.8767, -0.9814, -0.814), (-0.8744, -1.001, 0.8837), (-0.7892, -1.001, 0.8837), (-0.8744, -1.001, 0.9163), (-0.7892, -1.001, 0.9163), (-0.8744, -1.021, 0.9163), (-0.8744, -1.021, 0.8837), (-0.7892, -1.021, 0.8837), (-0.7892, -1.021, 0.9163), (-0.5362, -1.001, 0.8837), (-0.451, -1.001, 0.8837), (-0.5362, -1.001, 0.9163), (-0.451, -1.001, 0.9163), (-0.5362, -1.021, 0.9163), (-0.5362, -1.021, 0.8837), (-0.451, -1.021, 0.8837), (-0.451, -1.021, 0.9163), (-0.198, -1.001, 0.8837), (-0.1129, -1.001, 0.8837), (-0.198, -1.001, 0.9163), (-0.1129, -1.001, 0.9163), (-0.198, -1.021, 0.9163), (-0.198, -1.021, 0.8837), (-0.1129, -1.021, 0.8837), (-0.1129, -1.021, 0.9163), (0.1401, -1.001, 0.8837), (0.2253, -1.001, 0.8837), (0.1401, -1.001, 0.9163), (0.2253, -1.001, 0.9163), (0.1401, -1.021, 0.9163), (0.1401, -1.021, 0.8837), (0.2253, -1.021, 0.8837), (0.2253, -1.021, 0.9163), (0.4783, -1.001, 0.8837), (0.5635, -1.001, 0.8837), (0.4783, -1.001, 0.9163), (0.5635, -1.001, 0.9163), (0.4783, -1.021, 0.9163), (0.4783, -1.021, 0.8837), (0.5635, -1.021, 0.8837), (0.5635, -1.021, 0.9163), (0.8165, -1.001, 0.8837), (0.9017, -1.001, 0.8837), (0.8165, -1.001, 0.9163), (0.9017, -1.001, 0.9163), (0.8165, -1.021, 0.9163), (0.8165, -1.021, 0.8837), (0.9017, -1.021, 0.8837), (0.9017, -1.021, 0.9163), (-0.8744, -1.001, 0.5515), (-0.7892, -1.001, 0.5515), (-0.8744, -1.001, 0.5841), (-0.7892, -1.001, 0.5841), (-0.8744, -1.021, 0.5841), (-0.8744, -1.021, 0.5515), (-0.7892, -1.021, 0.5515), (-0.7892, -1.021, 0.5841), (-0.5362, -1.001, 0.5515), (-0.451, -1.001, 0.5515), (-0.5362, -1.001, 0.5841), (-0.451, -1.001, 0.5841), (-0.5362, -1.021, 0.5841), (-0.5362, -1.021, 0.5515), (-0.451, -1.021, 0.5515), (-0.451, -1.021, 0.5841), (-0.198, -1.001, 0.5515), (-0.1129, -1.001, 0.5515), (-0.198, -1.001, 0.5841), (-0.1129, -1.001, 0.5841), (-0.198, -1.021, 0.5841), (-0.198, -1.021, 0.5515), (-0.1129, -1.021, 0.5515), (-0.1129, -1.021, 0.5841), (0.1401, -1.001, 0.5515), (0.2253, -1.001, 0.5515), (0.1401, -1.001, 0.5841), (0.2253, -1.001, 0.5841), (0.1401, -1.021, 0.5841), (0.1401, -1.021, 0.5515), (0.2253, -1.021, 0.5515), (0.2253, -1.021, 0.5841), (0.4783, -1.001, 0.5515), (0.5635, -1.001, 0.5515), (0.4783, -1.001, 0.5841), (0.5635, -1.001, 0.5841), (0.4783, -1.021, 0.5841), (0.4783, -1.021, 0.5515), (0.5635, -1.021, 0.5515), (0.5635, -1.021, 0.5841), (0.8165, -1.001, 0.5515), (0.9017, -1.001, 0.5515), (0.8165, -1.001, 0.5841), (0.9017, -1.001, 0.5841), (0.8165, -1.021, 0.5841), (0.8165, -1.021, 0.5515), (0.9017, -1.021, 0.5515), (0.9017, -1.021, 0.5841), (-0.8744, -1.001, 0.2194), (-0.7892, -1.001, 0.2194), (-0.8744, -1.001, 0.2519), (-0.7892, -1.001, 0.2519), (-0.8744, -1.021, 0.2519), (-0.8744, -1.021, 0.2194), (-0.7892, -1.021, 0.2194), (-0.7892, -1.021, 0.2519), (-0.5362, -1.001, 0.2194), (-0.451, -1.001, 0.2194), (-0.5362, -1.001, 0.2519), (-0.451, -1.001, 0.2519), (-0.5362, -1.021, 0.2519), (-0.5362, -1.021, 0.2194), (-0.451, -1.021, 0.2194), (-0.451, -1.021, 0.2519), (-0.198, -1.001, 0.2194), (-0.1129, -1.001, 0.2194), (-0.198, -1.001, 0.2519), (-0.1129, -1.001, 0.2519), (-0.198, -1.021, 0.2519), (-0.198, -1.021, 0.2194), (-0.1129, -1.021, 0.2194), (-0.1129, -1.021, 0.2519), (0.1401, -1.001, 0.2194), (0.2253, -1.001, 0.2194), (0.1401, -1.001, 0.2519), (0.2253, -1.001, 0.2519), (0.1401, -1.021, 0.2519), (0.1401, -1.021, 0.2194), (0.2253, -1.021, 0.2194), (0.2253, -1.021, 0.2519), (0.4783, -1.001, 0.2194), (0.5635, -1.001, 0.2194), (0.4783, -1.001, 0.2519), (0.5635, -1.001, 0.2519), (0.4783, -1.021, 0.2519), (0.4783, -1.021, 0.2194), (0.5635, -1.021, 0.2194), (0.5635, -1.021, 0.2519), (0.8165, -1.001, 0.2194), (0.9017, -1.001, 0.2194), (0.8165, -1.001, 0.2519), (0.9017, -1.001, 0.2519), (0.8165, -1.021, 0.2519), (0.8165, -1.021, 0.2194), (0.9017, -1.021, 0.2194), (0.9017, -1.021, 0.2519), (-0.8744, -1.001, -0.1128), (-0.7892, -1.001, -0.1128), (-0.8744, -1.001, -0.08022), (-0.7892, -1.001, -0.08022), (-0.8744, -1.021, -0.08022), (-0.8744, -1.021, -0.1128), (-0.7892, -1.021, -0.1128), (-0.7892, -1.021, -0.08022), (-0.5362, -1.001, -0.1128), (-0.451, -1.001, -0.1128), (-0.5362, -1.001, -0.08022), (-0.451, -1.001, -0.08022), (-0.5362, -1.021, -0.08022), (-0.5362, -1.021, -0.1128), (-0.451, -1.021, -0.1128), (-0.451, -1.021, -0.08022), (-0.198, -1.001, -0.1128), (-0.1129, -1.001, -0.1128), (-0.198, -1.001, -0.08022), (-0.1129, -1.001, -0.08022), (-0.198, -1.021, -0.08022), (-0.198, -1.021, -0.1128), (-0.1129, -1.021, -0.1128), (-0.1129, -1.021, -0.08022), (0.1401, -1.001, -0.1128), (0.2253, -1.001, -0.1128), (0.1401, -1.001, -0.08022), (0.2253, -1.001, -0.08022), (0.1401, -1.021, -0.08022), (0.1401, -1.021, -0.1128), (0.2253, -1.021, -0.1128), (0.2253, -1.021, -0.08022), (0.4783, -1.001, -0.1128), (0.5635, -1.001, -0.1128), (0.4783, -1.001, -0.08022), (0.5635, -1.001, -0.08022), (0.4783, -1.021, -0.08022), (0.4783, -1.021, -0.1128), (0.5635, -1.021, -0.1128), (0.5635, -1.021, -0.08022), (0.8165, -1.001, -0.1128), (0.9017, -1.001, -0.1128), (0.8165, -1.001, -0.08022), (0.9017, -1.001, -0.08022), (0.8165, -1.021, -0.08022), (0.8165, -1.021, -0.1128), (0.9017, -1.021, -0.1128), (0.9017, -1.021, -0.08022), (-0.8744, -1.001, -0.445), (-0.7892, -1.001, -0.445), (-0.8744, -1.001, -0.4124), (-0.7892, -1.001, -0.4124), (-0.8744, -1.021, -0.4124), (-0.8744, -1.021, -0.445), (-0.7892, -1.021, -0.445), (-0.7892, -1.021, -0.4124), (-0.5362, -1.001, -0.445), (-0.451, -1.001, -0.445), (-0.5362, -1.001, -0.4124), (-0.451, -1.001, -0.4124), (-0.5362, -1.021, -0.4124), (-0.5362, -1.021, -0.445), (-0.451, -1.021, -0.445), (-0.451, -1.021, -0.4124), (-0.198, -1.001, -0.445), (-0.1129, -1.001, -0.445), (-0.198, -1.001, -0.4124), (-0.1129, -1.001, -0.4124), (-0.198, -1.021, -0.4124), (-0.198, -1.021, -0.445), (-0.1129, -1.021, -0.445), (-0.1129, -1.021, -0.4124), (0.1401, -1.001, -0.445), (0.2253, -1.001, -0.445), (0.1401, -1.001, -0.4124), (0.2253, -1.001, -0.4124), (0.1401, -1.021, -0.4124), (0.1401, -1.021, -0.445), (0.2253, -1.021, -0.445), (0.2253, -1.021, -0.4124), (0.4783, -1.001, -0.445), (0.5635, -1.001, -0.445), (0.4783, -1.001, -0.4124), (0.5635, -1.001, -0.4124), (0.4783, -1.021, -0.4124), (0.4783, -1.021, -0.445), (0.5635, -1.021, -0.445), (0.5635, -1.021, -0.4124), (0.8165, -1.001, -0.445), (0.9017, -1.001, -0.445), (0.8165, -1.001, -0.4124), (0.9017, -1.001, -0.4124), (0.8165, -1.021, -0.4124), (0.8165, -1.021, -0.445), (0.9017, -1.021, -0.445), (0.9017, -1.021, -0.4124), (-0.8744, -1.001, -0.7771), (-0.7892, -1.001, -0.7771), (-0.8744, -1.001, -0.7446), (-0.7892, -1.001, -0.7446), (-0.8744, -1.021, -0.7446), (-0.8744, -1.021, -0.7771), (-0.7892, -1.021, -0.7771), (-0.7892, -1.021, -0.7446), (-0.5362, -1.001, -0.7771), (-0.451, -1.001, -0.7771), (-0.5362, -1.001, -0.7446), (-0.451, -1.001, -0.7446), (-0.5362, -1.021, -0.7446), (-0.5362, -1.021, -0.7771), (-0.451, -1.021, -0.7771), (-0.451, -1.021, -0.7446), (-0.198, -1.001, -0.7771), (-0.1129, -1.001, -0.7771), (-0.198, -1.001, -0.7446), (-0.1129, -1.001, -0.7446), (-0.198, -1.021, -0.7446), (-0.198, -1.021, -0.7771), (-0.1129, -1.021, -0.7771), (-0.1129, -1.021, -0.7446), (0.1401, -1.001, -0.7771), (0.2253, -1.001, -0.7771), (0.1401, -1.001, -0.7446), (0.2253, -1.001, -0.7446), (0.1401, -1.021, -0.7446), (0.1401, -1.021, -0.7771), (0.2253, -1.021, -0.7771), (0.2253, -1.021, -0.7446), (0.4783, -1.001, -0.7771), (0.5635, -1.001, -0.7771), (0.4783, -1.001, -0.7446), (0.5635, -1.001, -0.7446), (0.4783, -1.021, -0.7446), (0.4783, -1.021, -0.7771), (0.5635, -1.021, -0.7771), (0.5635, -1.021, -0.7446), (0.8165, -1.001, -0.7771), (0.9017, -1.001, -0.7771), (0.8165, -1.001, -0.7446), (0.9017, -1.001, -0.7446), (0.8165, -1.021, -0.7446), (0.8165, -1.021, -0.7771), (0.9017, -1.021, -0.7771), (0.9017, -1.021, -0.7446)], [], [(0, 8, 9, 10, 11, 12, 1, 3, 2), (2, 3, 7, 6), (6, 7, 5, 13, 14, 15, 16, 17, 4), (52, 27, 1, 12), (2, 6, 4, 22, 21, 20, 19, 18, 0), (7, 3, 1, 27, 26, 25, 24, 23, 5), (18, 32, 8, 0), (32, 37, 9, 8), (37, 42, 10, 9), (42, 47, 11, 10), (47, 52, 12, 11), (4, 17, 28, 22), (22, 28, 29, 21), (21, 29, 30, 20), (20, 30, 31, 19), (19, 31, 32, 18), (17, 16, 33, 28), (28, 33, 34, 29), (29, 34, 35, 30), (30, 35, 36, 31), (31, 36, 37, 32), (16, 15, 38, 33), (33, 38, 39, 34), (34, 39, 40, 35), (35, 40, 41, 36), (36, 41, 42, 37), (15, 14, 43, 38), (38, 43, 44, 39), (39, 44, 45, 40), (40, 45, 46, 41), (41, 46, 47, 42), (14, 13, 48, 43), (43, 48, 49, 44), (44, 49, 50, 45), (45, 50, 51, 46), (46, 51, 52, 47), (13, 5, 23, 48), (48, 23, 24, 49), (49, 24, 25, 50), (50, 25, 26, 51), (51, 26, 27, 52), (56, 55, 59, 60), (54, 53, 57, 58), (65, 56, 60), (55, 54, 58, 59), (53, 66, 57), (60, 59, 63, 64), (58, 57, 61, 62), (65, 60, 64), (59, 58, 62, 63), (57, 66, 61), (64, 63, 69, 70), (62, 61, 67, 68), (65, 64, 70), (63, 62, 68, 69), (61, 66, 67), (70, 69, 73, 74), (68, 67, 71, 72), (65, 70, 74), (69, 68, 72, 73), (67, 66, 71), (74, 73, 55, 56), (72, 71, 53, 54), (65, 74, 56), (73, 72, 54, 55), (71, 66, 53), (75, 76, 78, 77), (77, 78, 80, 79), (79, 80, 82, 81), (81, 82, 84, 83), (78, 76, 86, 84, 82, 80), (83, 84, 86, 85), (85, 86, 76, 75), (75, 77, 79, 81, 83, 85), (90, 89, 93, 94), (88, 87, 91, 92), (99, 90, 94), (89, 88, 92, 93), (87, 100, 91), (94, 93, 97, 98), (92, 91, 95, 96), (99, 94, 98), (93, 92, 96, 97), (91, 100, 95), (98, 97, 103, 104), (96, 95, 101, 102), (99, 98, 104), (97, 96, 102, 103), (95, 100, 101), (104, 103, 107, 108), (102, 101, 105, 106), (99, 104, 108), (103, 102, 106, 107), (101, 100, 105), (108, 107, 89, 90), (106, 105, 87, 88), (99, 108, 90), (107, 106, 88, 89), (105, 100, 87), (109, 110, 112, 111), (111, 112, 114, 113), (113, 114, 116, 115), (115, 116, 118, 117), (112, 110, 120, 118, 116, 114), (117, 118, 120, 119), (119, 120, 110, 109), (109, 111, 113, 115, 117, 119), (124, 123, 127, 128), (122, 121, 125, 126), (133, 124, 128), (123, 122, 126, 127), (121, 134, 125), (128, 127, 131, 132), (126, 125, 129, 130), (133, 128, 132), (127, 126, 130, 131), (125, 134, 129), (132, 131, 137, 138), (130, 129, 135, 136), (133, 132, 138), (131, 130, 136, 137), (129, 134, 135), (138, 137, 141, 142), (136, 135, 139, 140), (133, 138, 142), (137, 136, 140, 141), (135, 134, 139), (142, 141, 123, 124), (140, 139, 121, 122), (133, 142, 124), (141, 140, 122, 123), (139, 134, 121), (143, 144, 146, 145), (145, 146, 148, 147), (147, 148, 150, 149), (149, 150, 152, 151), (146, 144, 154, 152, 150, 148), (151, 152, 154, 153), (153, 154, 144, 143), (143, 145, 147, 149, 151, 153), (158, 157, 161, 162), (156, 155, 159, 160), (167, 158, 162), (157, 156, 160, 161), (155, 168, 159), (162, 161, 165, 166), (160, 159, 163, 164), (167, 162, 166), (161, 160, 164, 165), (159, 168, 163), (166, 165, 171, 172), (164, 163, 169, 170), (167, 166, 172), (165, 164, 170, 171), (163, 168, 169), (172, 171, 175, 176), (170, 169, 173, 174), (167, 172, 176), (171, 170, 174, 175), (169, 168, 173), (176, 175, 157, 158), (174, 173, 155, 156), (167, 176, 158), (175, 174, 156, 157), (173, 168, 155), (177, 178, 180, 179), (179, 180, 182, 181), (181, 182, 184, 183), (183, 184, 186, 185), (180, 178, 188, 186, 184, 182), (185, 186, 188, 187), (187, 188, 178, 177), (177, 179, 181, 183, 185, 187), (192, 191, 195, 196), (190, 189, 193, 194), (201, 192, 196), (191, 190, 194, 195), (189, 202, 193), (196, 195, 199, 200), (194, 193, 197, 198), (201, 196, 200), (195, 194, 198, 199), (193, 202, 197), (200, 199, 205, 206), (198, 197, 203, 204), (201, 200, 206), (199, 198, 204, 205), (197, 202, 203), (206, 205, 209, 210), (204, 203, 207, 208), (201, 206, 210), (205, 204, 208, 209), (203, 202, 207), (210, 209, 191, 192), (208, 207, 189, 190), (201, 210, 192), (209, 208, 190, 191), (207, 202, 189), (211, 212, 214, 213), (213, 214, 216, 215), (215, 216, 218, 217), (217, 218, 220, 219), (214, 212, 222, 220, 218, 216), (219, 220, 222, 221), (221, 222, 212, 211), (211, 213, 215, 217, 219, 221), (226, 225, 229, 230), (224, 223, 227, 228), (235, 226, 230), (225, 224, 228, 229), (223, 236, 227), (230, 229, 233, 234), (228, 227, 231, 232), (235, 230, 234), (229, 228, 232, 233), (227, 236, 231), (234, 233, 239, 240), (232, 231, 237, 238), (235, 234, 240), (233, 232, 238, 239), (231, 236, 237), (240, 239, 243, 244), (238, 237, 241, 242), (235, 240, 244), (239, 238, 242, 243), (237, 236, 241), (244, 243, 225, 226), (242, 241, 223, 224), (235, 244, 226), (243, 242, 224, 225), (241, 236, 223), (245, 246, 248, 247), (247, 248, 250, 249), (249, 250, 252, 251), (251, 252, 254, 253), (248, 246, 256, 254, 252, 250), (253, 254, 256, 255), (255, 256, 246, 245), (245, 247, 249, 251, 253, 255), (260, 259, 263, 264), (258, 257, 261, 262), (269, 260, 264), (259, 258, 262, 263), (257, 270, 261), (264, 263, 267, 268), (262, 261, 265, 266), (269, 264, 268), (263, 262, 266, 267), (261, 270, 265), (268, 267, 273, 274), (266, 265, 271, 272), (269, 268, 274), (267, 266, 272, 273), (265, 270, 271), (274, 273, 277, 278), (272, 271, 275, 276), (269, 274, 278), (273, 272, 276, 277), (271, 270, 275), (278, 277, 259, 260), (276, 275, 257, 258), (269, 278, 260), (277, 276, 258, 259), (275, 270, 257), (279, 280, 282, 281), (281, 282, 284, 283), (283, 284, 286, 285), (285, 286, 288, 287), (282, 280, 290, 288, 286, 284), (287, 288, 290, 289), (289, 290, 280, 279), (279, 281, 283, 285, 287, 289), (294, 293, 297, 298), (292, 291, 295, 296), (303, 294, 298), (293, 292, 296, 297), (291, 304, 295), (298, 297, 301, 302), (296, 295, 299, 300), (303, 298, 302), (297, 296, 300, 301), (295, 304, 299), (302, 301, 307, 308), (300, 299, 305, 306), (303, 302, 308), (301, 300, 306, 307), (299, 304, 305), (308, 307, 311, 312), (306, 305, 309, 310), (303, 308, 312), (307, 306, 310, 311), (305, 304, 309), (312, 311, 293, 294), (310, 309, 291, 292), (303, 312, 294), (311, 310, 292, 293), (309, 304, 291), (313, 314, 316, 315), (315, 316, 318, 317), (317, 318, 320, 319), (319, 320, 322, 321), (316, 314, 324, 322, 320, 318), (321, 322, 324, 323), (323, 324, 314, 313), (313, 315, 317, 319, 321, 323), (328, 327, 331, 332), (326, 325, 329, 330), (337, 328, 332), (327, 326, 330, 331), (325, 338, 329), (332, 331, 335, 336), (330, 329, 333, 334), (337, 332, 336), (331, 330, 334, 335), (329, 338, 333), (336, 335, 341, 342), (334, 333, 339, 340), (337, 336, 342), (335, 334, 340, 341), (333, 338, 339), (342, 341, 345, 346), (340, 339, 343, 344), (337, 342, 346), (341, 340, 344, 345), (339, 338, 343), (346, 345, 327, 328), (344, 343, 325, 326), (337, 346, 328), (345, 344, 326, 327), (343, 338, 325), (347, 348, 350, 349), (349, 350, 352, 351), (351, 352, 354, 353), (353, 354, 356, 355), (350, 348, 358, 356, 354, 352), (355, 356, 358, 357), (357, 358, 348, 347), (347, 349, 351, 353, 355, 357), (362, 361, 365, 366), (360, 359, 363, 364), (371, 362, 366), (361, 360, 364, 365), (359, 372, 363), (366, 365, 369, 370), (364, 363, 367, 368), (371, 366, 370), (365, 364, 368, 369), (363, 372, 367), (370, 369, 375, 376), (368, 367, 373, 374), (371, 370, 376), (369, 368, 374, 375), (367, 372, 373), (376, 375, 379, 380), (374, 373, 377, 378), (371, 376, 380), (375, 374, 378, 379), (373, 372, 377), (380, 379, 361, 362), (378, 377, 359, 360), (371, 380, 362), (379, 378, 360, 361), (377, 372, 359), (381, 382, 384, 383), (383, 384, 386, 385), (385, 386, 388, 387), (387, 388, 390, 389), (384, 382, 392, 390, 388, 386), (389, 390, 392, 391), (391, 392, 382, 381), (381, 383, 385, 387, 389, 391), (396, 395, 399, 400), (394, 393, 397, 398), (405, 396, 400), (395, 394, 398, 399), (393, 406, 397), (400, 399, 403, 404), (398, 397, 401, 402), (405, 400, 404), (399, 398, 402, 403), (397, 406, 401), (404, 403, 409, 410), (402, 401, 407, 408), (405, 404, 410), (403, 402, 408, 409), (401, 406, 407), (410, 409, 413, 414), (408, 407, 411, 412), (405, 410, 414), (409, 408, 412, 413), (407, 406, 411), (414, 413, 395, 396), (412, 411, 393, 394), (405, 414, 396), (413, 412, 394, 395), (411, 406, 393), (415, 416, 418, 417), (417, 418, 420, 419), (419, 420, 422, 421), (421, 422, 424, 423), (418, 416, 426, 424, 422, 420), (423, 424, 426, 425), (425, 426, 416, 415), (415, 417, 419, 421, 423, 425), (430, 429, 433, 434), (428, 427, 431, 432), (439, 430, 434), (429, 428, 432, 433), (427, 440, 431), (434, 433, 437, 438), (432, 431, 435, 436), (439, 434, 438), (433, 432, 436, 437), (431, 440, 435), (438, 437, 443, 444), (436, 435, 441, 442), (439, 438, 444), (437, 436, 442, 443), (435, 440, 441), (444, 443, 447, 448), (442, 441, 445, 446), (439, 444, 448), (443, 442, 446, 447), (441, 440, 445), (448, 447, 429, 430), (446, 445, 427, 428), (439, 448, 430), (447, 446, 428, 429), (445, 440, 427), (449, 450, 452, 451), (451, 452, 454, 453), (453, 454, 456, 455), (455, 456, 458, 457), (452, 450, 460, 458, 456, 454), (457, 458, 460, 459), (459, 460, 450, 449), (449, 451, 453, 455, 457, 459), (464, 463, 467, 468), (462, 461, 465, 466), (473, 464, 468), (463, 462, 466, 467), (461, 474, 465), (468, 467, 471, 472), (466, 465, 469, 470), (473, 468, 472), (467, 466, 470, 471), (465, 474, 469), (472, 471, 477, 478), (470, 469, 475, 476), (473, 472, 478), (471, 470, 476, 477), (469, 474, 475), (478, 477, 481, 482), (476, 475, 479, 480), (473, 478, 482), (477, 476, 480, 481), (475, 474, 479), (482, 481, 463, 464), (480, 479, 461, 462), (473, 482, 464), (481, 480, 462, 463), (479, 474, 461), (483, 484, 486, 485), (485, 486, 488, 487), (487, 488, 490, 489), (489, 490, 492, 491), (486, 484, 494, 492, 490, 488), (491, 492, 494, 493), (493, 494, 484, 483), (483, 485, 487, 489, 491, 493), (498, 497, 501, 502), (496, 495, 499, 500), (507, 498, 502), (497, 496, 500, 501), (495, 508, 499), (502, 501, 505, 506), (500, 499, 503, 504), (507, 502, 506), (501, 500, 504, 505), (499, 508, 503), (506, 505, 511, 512), (504, 503, 509, 510), (507, 506, 512), (505, 504, 510, 511), (503, 508, 509), (512, 511, 515, 516), (510, 509, 513, 514), (507, 512, 516), (511, 510, 514, 515), (509, 508, 513), (516, 515, 497, 498), (514, 513, 495, 496), (507, 516, 498), (515, 514, 496, 497), (513, 508, 495), (517, 518, 520, 519), (519, 520, 522, 521), (521, 522, 524, 523), (523, 524, 526, 525), (520, 518, 528, 526, 524, 522), (525, 526, 528, 527), (527, 528, 518, 517), (517, 519, 521, 523, 525, 527), (532, 531, 535, 536), (530, 529, 533, 534), (541, 532, 536), (531, 530, 534, 535), (529, 542, 533), (536, 535, 539, 540), (534, 533, 537, 538), (541, 536, 540), (535, 534, 538, 539), (533, 542, 537), (540, 539, 545, 546), (538, 537, 543, 544), (541, 540, 546), (539, 538, 544, 545), (537, 542, 543), (546, 545, 549, 550), (544, 543, 547, 548), (541, 546, 550), (545, 544, 548, 549), (543, 542, 547), (550, 549, 531, 532), (548, 547, 529, 530), (541, 550, 532), (549, 548, 530, 531), (547, 542, 529), (551, 552, 554, 553), (553, 554, 556, 555), (555, 556, 558, 557), (557, 558, 560, 559), (554, 552, 562, 560, 558, 556), (559, 560, 562, 561), (561, 562, 552, 551), (551, 553, 555, 557, 559, 561), (566, 565, 569, 570), (564, 563, 567, 568), (575, 566, 570), (565, 564, 568, 569), (563, 576, 567), (570, 569, 573, 574), (568, 567, 571, 572), (575, 570, 574), (569, 568, 572, 573), (567, 576, 571), (574, 573, 579, 580), (572, 571, 577, 578), (575, 574, 580), (573, 572, 578, 579), (571, 576, 577), (580, 579, 583, 584), (578, 577, 581, 582), (575, 580, 584), (579, 578, 582, 583), (577, 576, 581), (584, 583, 565, 566), (582, 581, 563, 564), (575, 584, 566), (583, 582, 564, 565), (581, 576, 563), (585, 586, 588, 587), (587, 588, 590, 589), (589, 590, 592, 591), (591, 592, 594, 593), (588, 586, 596, 594, 592, 590), (593, 594, 596, 595), (595, 596, 586, 585), (585, 587, 589, 591, 593, 595), (600, 599, 603, 604), (598, 597, 601, 602), (609, 600, 604), (599, 598, 602, 603), (597, 610, 601), (604, 603, 607, 608), (602, 601, 605, 606), (609, 604, 608), (603, 602, 606, 607), (601, 610, 605), (608, 607, 613, 614), (606, 605, 611, 612), (609, 608, 614), (607, 606, 612, 613), (605, 610, 611), (614, 613, 617, 618), (612, 611, 615, 616), (609, 614, 618), (613, 612, 616, 617), (611, 610, 615), (618, 617, 599, 600), (616, 615, 597, 598), (609, 618, 600), (617, 616, 598, 599), (615, 610, 597), (619, 620, 622, 621), (621, 622, 624, 623), (623, 624, 626, 625), (625, 626, 628, 627), (622, 620, 630, 628, 626, 624), (627, 628, 630, 629), (629, 630, 620, 619), (619, 621, 623, 625, 627, 629), (634, 633, 637, 638), (632, 631, 635, 636), (643, 634, 638), (633, 632, 636, 637), (631, 644, 635), (638, 637, 641, 642), (636, 635, 639, 640), (643, 638, 642), (637, 636, 640, 641), (635, 644, 639), (642, 641, 647, 648), (640, 639, 645, 646), (643, 642, 648), (641, 640, 646, 647), (639, 644, 645), (648, 647, 651, 652), (646, 645, 649, 650), (643, 648, 652), (647, 646, 650, 651), (645, 644, 649), (652, 651, 633, 634), (650, 649, 631, 632), (643, 652, 634), (651, 650, 632, 633), (649, 644, 631), (653, 654, 656, 655), (655, 656, 658, 657), (657, 658, 660, 659), (659, 660, 662, 661), (656, 654, 664, 662, 660, 658), (661, 662, 664, 663), (663, 664, 654, 653), (653, 655, 657, 659, 661, 663), (668, 667, 671, 672), (666, 665, 669, 670), (677, 668, 672), (667, 666, 670, 671), (665, 678, 669), (672, 671, 675, 676), (670, 669, 673, 674), (677, 672, 676), (671, 670, 674, 675), (669, 678, 673), (676, 675, 681, 682), (674, 673, 679, 680), (677, 676, 682), (675, 674, 680, 681), (673, 678, 679), (682, 681, 685, 686), (680, 679, 683, 684), (677, 682, 686), (681, 680, 684, 685), (679, 678, 683), (686, 685, 667, 668), (684, 683, 665, 666), (677, 686, 668), (685, 684, 666, 667), (683, 678, 665), (687, 688, 690, 689), (689, 690, 692, 691), (691, 692, 694, 693), (693, 694, 696, 695), (690, 688, 698, 696, 694, 692), (695, 696, 698, 697), (697, 698, 688, 687), (687, 689, 691, 693, 695, 697), (702, 701, 705, 706), (700, 699, 703, 704), (711, 702, 706), (701, 700, 704, 705), (699, 712, 703), (706, 705, 709, 710), (704, 703, 707, 708), (711, 706, 710), (705, 704, 708, 709), (703, 712, 707), (710, 709, 715, 716), (708, 707, 713, 714), (711, 710, 716), (709, 708, 714, 715), (707, 712, 713), (716, 715, 719, 720), (714, 713, 717, 718), (711, 716, 720), (715, 714, 718, 719), (713, 712, 717), (720, 719, 701, 702), (718, 717, 699, 700), (711, 720, 702), (719, 718, 700, 701), (717, 712, 699), (721, 722, 724, 723), (723, 724, 726, 725), (725, 726, 728, 727), (727, 728, 730, 729), (724, 722, 732, 730, 728, 726), (729, 730, 732, 731), (731, 732, 722, 721), (721, 723, 725, 727, 729, 731), (736, 735, 739, 740), (734, 733, 737, 738), (745, 736, 740), (735, 734, 738, 739), (733, 746, 737), (740, 739, 743, 744), (738, 737, 741, 742), (745, 740, 744), (739, 738, 742, 743), (737, 746, 741), (744, 743, 749, 750), (742, 741, 747, 748), (745, 744, 750), (743, 742, 748, 749), (741, 746, 747), (750, 749, 753, 754), (748, 747, 751, 752), (745, 750, 754), (749, 748, 752, 753), (747, 746, 751), (754, 753, 735, 736), (752, 751, 733, 734), (745, 754, 736), (753, 752, 734, 735), (751, 746, 733), (755, 756, 758, 757), (757, 758, 760, 759), (759, 760, 762, 761), (761, 762, 764, 763), (758, 756, 766, 764, 762, 760), (763, 764, 766, 765), (765, 766, 756, 755), (755, 757, 759, 761, 763, 765), (770, 769, 773, 774), (768, 767, 771, 772), (779, 770, 774), (769, 768, 772, 773), (767, 780, 771), (774, 773, 777, 778), (772, 771, 775, 776), (779, 774, 778), (773, 772, 776, 777), (771, 780, 775), (778, 777, 783, 784), (776, 775, 781, 782), (779, 778, 784), (777, 776, 782, 783), (775, 780, 781), (784, 783, 787, 788), (782, 781, 785, 786), (779, 784, 788), (783, 782, 786, 787), (781, 780, 785), (788, 787, 769, 770), (786, 785, 767, 768), (779, 788, 770), (787, 786, 768, 769), (785, 780, 767), (789, 790, 792, 791), (791, 792, 794, 793), (793, 794, 796, 795), (795, 796, 798, 797), (792, 790, 800, 798, 796, 794), (797, 798, 800, 799), (799, 800, 790, 789), (789, 791, 793, 795, 797, 799), (804, 803, 807, 808), (802, 801, 805, 806), (813, 804, 808), (803, 802, 806, 807), (801, 814, 805), (808, 807, 811, 812), (806, 805, 809, 810), (813, 808, 812), (807, 806, 810, 811), (805, 814, 809), (812, 811, 817, 818), (810, 809, 815, 816), (813, 812, 818), (811, 810, 816, 817), (809, 814, 815), (818, 817, 821, 822), (816, 815, 819, 820), (813, 818, 822), (817, 816, 820, 821), (815, 814, 819), (822, 821, 803, 804), (820, 819, 801, 802), (813, 822, 804), (821, 820, 802, 803), (819, 814, 801), (823, 824, 826, 825), (825, 826, 828, 827), (827, 828, 830, 829), (829, 830, 832, 831), (826, 824, 834, 832, 830, 828), (831, 832, 834, 833), (833, 834, 824, 823), (823, 825, 827, 829, 831, 833), (838, 837, 841, 842), (836, 835, 839, 840), (847, 838, 842), (837, 836, 840, 841), (835, 848, 839), (842, 841, 845, 846), (840, 839, 843, 844), (847, 842, 846), (841, 840, 844, 845), (839, 848, 843), (846, 845, 851, 852), (844, 843, 849, 850), (847, 846, 852), (845, 844, 850, 851), (843, 848, 849), (852, 851, 855, 856), (850, 849, 853, 854), (847, 852, 856), (851, 850, 854, 855), (849, 848, 853), (856, 855, 837, 838), (854, 853, 835, 836), (847, 856, 838), (855, 854, 836, 837), (853, 848, 835), (857, 858, 860, 859), (859, 860, 862, 861), (861, 862, 864, 863), (863, 864, 866, 865), (860, 858, 868, 866, 864, 862), (865, 866, 868, 867), (867, 868, 858, 857), (857, 859, 861, 863, 865, 867), (872, 871, 875, 876), (870, 869, 873, 874), (881, 872, 876), (871, 870, 874, 875), (869, 882, 873), (876, 875, 879, 880), (874, 873, 877, 878), (881, 876, 880), (875, 874, 878, 879), (873, 882, 877), (880, 879, 885, 886), (878, 877, 883, 884), (881, 880, 886), (879, 878, 884, 885), (877, 882, 883), (886, 885, 889, 890), (884, 883, 887, 888), (881, 886, 890), (885, 884, 888, 889), (883, 882, 887), (890, 889, 871, 872), (888, 887, 869, 870), (881, 890, 872), (889, 888, 870, 871), (887, 882, 869), (891, 892, 894, 893), (893, 894, 896, 895), (895, 896, 898, 897), (897, 898, 900, 899), (894, 892, 902, 900, 898, 896), (899, 900, 902, 901), (901, 902, 892, 891), (891, 893, 895, 897, 899, 901), (906, 905, 909, 910), (904, 903, 907, 908), (915, 906, 910), (905, 904, 908, 909), (903, 916, 907), (910, 909, 913, 914), (908, 907, 911, 912), (915, 910, 914), (909, 908, 912, 913), (907, 916, 911), (914, 913, 919, 920), (912, 911, 917, 918), (915, 914, 920), (913, 912, 918, 919), (911, 916, 917), (920, 919, 923, 924), (918, 917, 921, 922), (915, 920, 924), (919, 918, 922, 923), (917, 916, 921), (924, 923, 905, 906), (922, 921, 903, 904), (915, 924, 906), (923, 922, 904, 905), (921, 916, 903), (925, 926, 928, 927), (927, 928, 930, 929), (929, 930, 932, 931), (931, 932, 934, 933), (928, 926, 936, 934, 932, 930), (933, 934, 936, 935), (935, 936, 926, 925), (925, 927, 929, 931, 933, 935), (940, 939, 943, 944), (938, 937, 941, 942), (949, 940, 944), (939, 938, 942, 943), (937, 950, 941), (944, 943, 947, 948), (942, 941, 945, 946), (949, 944, 948), (943, 942, 946, 947), (941, 950, 945), (948, 947, 953, 954), (946, 945, 951, 952), (949, 948, 954), (947, 946, 952, 953), (945, 950, 951), (954, 953, 957, 958), (952, 951, 955, 956), (949, 954, 958), (953, 952, 956, 957), (951, 950, 955), (958, 957, 939, 940), (956, 955, 937, 938), (949, 958, 940), (957, 956, 938, 939), (955, 950, 937), (959, 960, 962, 961), (961, 962, 964, 963), (963, 964, 966, 965), (965, 966, 968, 967), (962, 960, 970, 968, 966, 964), (967, 968, 970, 969), (969, 970, 960, 959), (959, 961, 963, 965, 967, 969), (974, 973, 977, 978), (972, 971, 975, 976), (983, 974, 978), (973, 972, 976, 977), (971, 984, 975), (978, 977, 981, 982), (976, 975, 979, 980), (983, 978, 982), (977, 976, 980, 981), (975, 984, 979), (982, 981, 987, 988), (980, 979, 985, 986), (983, 982, 988), (981, 980, 986, 987), (979, 984, 985), (988, 987, 991, 992), (986, 985, 989, 990), (983, 988, 992), (987, 986, 990, 991), (985, 984, 989), (992, 991, 973, 974), (990, 989, 971, 972), (983, 992, 974), (991, 990, 972, 973), (989, 984, 971), (993, 994, 996, 995), (995, 996, 998, 997), (997, 998, 1000, 999), (999, 1000, 1002, 1001), (996, 994, 1004, 1002, 1000, 998), (1001, 1002, 1004, 1003), (1003, 1004, 994, 993), (993, 995, 997, 999, 1001, 1003), (1008, 1007, 1011, 1012), (1006, 1005, 1009, 1010), (1017, 1008, 1012), (1007, 1006, 1010, 1011), (1005, 1018, 1009), (1012, 1011, 1015, 1016), (1010, 1009, 1013, 1014), (1017, 1012, 1016), (1011, 1010, 1014, 1015), (1009, 1018, 1013), (1016, 1015, 1021, 1022), (1014, 1013, 1019, 1020), (1017, 1016, 1022), (1015, 1014, 1020, 1021), (1013, 1018, 1019), (1022, 1021, 1025, 1026), (1020, 1019, 1023, 1024), (1017, 1022, 1026), (1021, 1020, 1024, 1025), (1019, 1018, 1023), (1026, 1025, 1007, 1008), (1024, 1023, 1005, 1006), (1017, 1026, 1008), (1025, 1024, 1006, 1007), (1023, 1018, 1005), (1027, 1028, 1030, 1029), (1029, 1030, 1032, 1031), (1031, 1032, 1034, 1033), (1033, 1034, 1036, 1035), (1030, 1028, 1038, 1036, 1034, 1032), (1035, 1036, 1038, 1037), (1037, 1038, 1028, 1027), (1027, 1029, 1031, 1033, 1035, 1037), (1042, 1041, 1045, 1046), (1040, 1039, 1043, 1044), (1051, 1042, 1046), (1041, 1040, 1044, 1045), (1039, 1052, 1043), (1046, 1045, 1049, 1050), (1044, 1043, 1047, 1048), (1051, 1046, 1050), (1045, 1044, 1048, 1049), (1043, 1052, 1047), (1050, 1049, 1055, 1056), (1048, 1047, 1053, 1054), (1051, 1050, 1056), (1049, 1048, 1054, 1055), (1047, 1052, 1053), (1056, 1055, 1059, 1060), (1054, 1053, 1057, 1058), (1051, 1056, 1060), (1055, 1054, 1058, 1059), (1053, 1052, 1057), (1060, 1059, 1041, 1042), (1058, 1057, 1039, 1040), (1051, 1060, 1042), (1059, 1058, 1040, 1041), (1057, 1052, 1039), (1061, 1062, 1064, 1063), (1063, 1064, 1066, 1065), (1065, 1066, 1068, 1067), (1067, 1068, 1070, 1069), (1064, 1062, 1072, 1070, 1068, 1066), (1069, 1070, 1072, 1071), (1071, 1072, 1062, 1061), (1061, 1063, 1065, 1067, 1069, 1071), (1076, 1075, 1079, 1080), (1074, 1073, 1077, 1078), (1085, 1076, 1080), (1075, 1074, 1078, 1079), (1073, 1086, 1077), (1080, 1079, 1083, 1084), (1078, 1077, 1081, 1082), (1085, 1080, 1084), (1079, 1078, 1082, 1083), (1077, 1086, 1081), (1084, 1083, 1089, 1090), (1082, 1081, 1087, 1088), (1085, 1084, 1090), (1083, 1082, 1088, 1089), (1081, 1086, 1087), (1090, 1089, 1093, 1094), (1088, 1087, 1091, 1092), (1085, 1090, 1094), (1089, 1088, 1092, 1093), (1087, 1086, 1091), (1094, 1093, 1075, 1076), (1092, 1091, 1073, 1074), (1085, 1094, 1076), (1093, 1092, 1074, 1075), (1091, 1086, 1073), (1095, 1096, 1098, 1097), (1097, 1098, 1100, 1099), (1099, 1100, 1102, 1101), (1101, 1102, 1104, 1103), (1098, 1096, 1106, 1104, 1102, 1100), (1103, 1104, 1106, 1105), (1105, 1106, 1096, 1095), (1095, 1097, 1099, 1101, 1103, 1105), (1110, 1109, 1113, 1114), (1108, 1107, 1111, 1112), (1119, 1110, 1114), (1109, 1108, 1112, 1113), (1107, 1120, 1111), (1114, 1113, 1117, 1118), (1112, 1111, 1115, 1116), (1119, 1114, 1118), (1113, 1112, 1116, 1117), (1111, 1120, 1115), (1118, 1117, 1123, 1124), (1116, 1115, 1121, 1122), (1119, 1118, 1124), (1117, 1116, 1122, 1123), (1115, 1120, 1121), (1124, 1123, 1127, 1128), (1122, 1121, 1125, 1126), (1119, 1124, 1128), (1123, 1122, 1126, 1127), (1121, 1120, 1125), (1128, 1127, 1109, 1110), (1126, 1125, 1107, 1108), (1119, 1128, 1110), (1127, 1126, 1108, 1109), (1125, 1120, 1107), (1129, 1130, 1132, 1131), (1131, 1132, 1134, 1133), (1133, 1134, 1136, 1135), (1135, 1136, 1138, 1137), (1132, 1130, 1140, 1138, 1136, 1134), (1137, 1138, 1140, 1139), (1139, 1140, 1130, 1129), (1129, 1131, 1133, 1135, 1137, 1139), (1144, 1143, 1147, 1148), (1142, 1141, 1145, 1146), (1153, 1144, 1148), (1143, 1142, 1146, 1147), (1141, 1154, 1145), (1148, 1147, 1151, 1152), (1146, 1145, 1149, 1150), (1153, 1148, 1152), (1147, 1146, 1150, 1151), (1145, 1154, 1149), (1152, 1151, 1157, 1158), (1150, 1149, 1155, 1156), (1153, 1152, 1158), (1151, 1150, 1156, 1157), (1149, 1154, 1155), (1158, 1157, 1161, 1162), (1156, 1155, 1159, 1160), (1153, 1158, 1162), (1157, 1156, 1160, 1161), (1155, 1154, 1159), (1162, 1161, 1143, 1144), (1160, 1159, 1141, 1142), (1153, 1162, 1144), (1161, 1160, 1142, 1143), (1159, 1154, 1141), (1163, 1164, 1166, 1165), (1165, 1166, 1168, 1167), (1167, 1168, 1170, 1169), (1169, 1170, 1172, 1171), (1166, 1164, 1174, 1172, 1170, 1168), (1171, 1172, 1174, 1173), (1173, 1174, 1164, 1163), (1163, 1165, 1167, 1169, 1171, 1173), (1178, 1177, 1181, 1182), (1176, 1175, 1179, 1180), (1187, 1178, 1182), (1177, 1176, 1180, 1181), (1175, 1188, 1179), (1182, 1181, 1185, 1186), (1180, 1179, 1183, 1184), (1187, 1182, 1186), (1181, 1180, 1184, 1185), (1179, 1188, 1183), (1186, 1185, 1191, 1192), (1184, 1183, 1189, 1190), (1187, 1186, 1192), (1185, 1184, 1190, 1191), (1183, 1188, 1189), (1192, 1191, 1195, 1196), (1190, 1189, 1193, 1194), (1187, 1192, 1196), (1191, 1190, 1194, 1195), (1189, 1188, 1193), (1196, 1195, 1177, 1178), (1194, 1193, 1175, 1176), (1187, 1196, 1178), (1195, 1194, 1176, 1177), (1193, 1188, 1175), (1197, 1198, 1200, 1199), (1199, 1200, 1202, 1201), (1201, 1202, 1204, 1203), (1203, 1204, 1206, 1205), (1200, 1198, 1208, 1206, 1204, 1202), (1205, 1206, 1208, 1207), (1207, 1208, 1198, 1197), (1197, 1199, 1201, 1203, 1205, 1207), (1212, 1211, 1215, 1216), (1210, 1209, 1213, 1214), (1221, 1212, 1216), (1211, 1210, 1214, 1215), (1209, 1222, 1213), (1216, 1215, 1219, 1220), (1214, 1213, 1217, 1218), (1221, 1216, 1220), (1215, 1214, 1218, 1219), (1213, 1222, 1217), (1220, 1219, 1225, 1226), (1218, 1217, 1223, 1224), (1221, 1220, 1226), (1219, 1218, 1224, 1225), (1217, 1222, 1223), (1226, 1225, 1229, 1230), (1224, 1223, 1227, 1228), (1221, 1226, 1230), (1225, 1224, 1228, 1229), (1223, 1222, 1227), (1230, 1229, 1211, 1212), (1228, 1227, 1209, 1210), (1221, 1230, 1212), (1229, 1228, 1210, 1211), (1227, 1222, 1209), (1231, 1232, 1234, 1233), (1233, 1234, 1236, 1235), (1235, 1236, 1238, 1237), (1237, 1238, 1240, 1239), (1234, 1232, 1242, 1240, 1238, 1236), (1239, 1240, 1242, 1241), (1241, 1242, 1232, 1231), (1231, 1233, 1235, 1237, 1239, 1241), (1246, 1245, 1249, 1250), (1244, 1243, 1247, 1248), (1255, 1246, 1250), (1245, 1244, 1248, 1249), (1243, 1256, 1247), (1250, 1249, 1253, 1254), (1248, 1247, 1251, 1252), (1255, 1250, 1254), (1249, 1248, 1252, 1253), (1247, 1256, 1251), (1254, 1253, 1259, 1260), (1252, 1251, 1257, 1258), (1255, 1254, 1260), (1253, 1252, 1258, 1259), (1251, 1256, 1257), (1260, 1259, 1263, 1264), (1258, 1257, 1261, 1262), (1255, 1260, 1264), (1259, 1258, 1262, 1263), (1257, 1256, 1261), (1264, 1263, 1245, 1246), (1262, 1261, 1243, 1244), (1255, 1264, 1246), (1263, 1262, 1244, 1245), (1261, 1256, 1243), (1265, 1266, 1268, 1267), (1267, 1268, 1270, 1269), (1269, 1270, 1272, 1271), (1271, 1272, 1274, 1273), (1268, 1266, 1276, 1274, 1272, 1270), (1273, 1274, 1276, 1275), (1275, 1276, 1266, 1265), (1265, 1267, 1269, 1271, 1273, 1275), (1277, 1279, 1280, 1278), (1282, 1283, 1284, 1281), (1277, 1278, 1283, 1282), (1278, 1280, 1284, 1283), (1279, 1277, 1282, 1281), (1280, 1279, 1281, 1284), (1285, 1287, 1288, 1286), (1290, 1291, 1292, 1289), (1285, 1286, 1291, 1290), (1286, 1288, 1292, 1291), (1287, 1285, 1290, 1289), (1288, 1287, 1289, 1292), (1293, 1295, 1296, 1294), (1298, 1299, 1300, 1297), (1293, 1294, 1299, 1298), (1294, 1296, 1300, 1299), (1295, 1293, 1298, 1297), (1296, 1295, 1297, 1300), (1301, 1303, 1304, 1302), (1306, 1307, 1308, 1305), (1301, 1302, 1307, 1306), (1302, 1304, 1308, 1307), (1303, 1301, 1306, 1305), (1304, 1303, 1305, 1308), (1309, 1311, 1312, 1310), (1314, 1315, 1316, 1313), (1309, 1310, 1315, 1314), (1310, 1312, 1316, 1315), (1311, 1309, 1314, 1313), (1312, 1311, 1313, 1316), (1317, 1319, 1320, 1318), (1322, 1323, 1324, 1321), (1317, 1318, 1323, 1322), (1318, 1320, 1324, 1323), (1319, 1317, 1322, 1321), (1320, 1319, 1321, 1324), (1325, 1327, 1328, 1326), (1330, 1331, 1332, 1329), (1325, 1326, 1331, 1330), (1326, 1328, 1332, 1331), (1327, 1325, 1330, 1329), (1328, 1327, 1329, 1332), (1333, 1335, 1336, 1334), (1338, 1339, 1340, 1337), (1333, 1334, 1339, 1338), (1334, 1336, 1340, 1339), (1335, 1333, 1338, 1337), (1336, 1335, 1337, 1340), (1341, 1343, 1344, 1342), (1346, 1347, 1348, 1345), (1341, 1342, 1347, 1346), (1342, 1344, 1348, 1347), (1343, 1341, 1346, 1345), (1344, 1343, 1345, 1348), (1349, 1351, 1352, 1350), (1354, 1355, 1356, 1353), (1349, 1350, 1355, 1354), (1350, 1352, 1356, 1355), (1351, 1349, 1354, 1353), (1352, 1351, 1353, 1356), (1357, 1359, 1360, 1358), (1362, 1363, 1364, 1361), (1357, 1358, 1363, 1362), (1358, 1360, 1364, 1363), (1359, 1357, 1362, 1361), (1360, 1359, 1361, 1364), (1365, 1367, 1368, 1366), (1370, 1371, 1372, 1369), (1365, 1366, 1371, 1370), (1366, 1368, 1372, 1371), (1367, 1365, 1370, 1369), (1368, 1367, 1369, 1372), (1373, 1375, 1376, 1374), (1378, 1379, 1380, 1377), (1373, 1374, 1379, 1378), (1374, 1376, 1380, 1379), (1375, 1373, 1378, 1377), (1376, 1375, 1377, 1380), (1381, 1383, 1384, 1382), (1386, 1387, 1388, 1385), (1381, 1382, 1387, 1386), (1382, 1384, 1388, 1387), (1383, 1381, 1386, 1385), (1384, 1383, 1385, 1388), (1389, 1391, 1392, 1390), (1394, 1395, 1396, 1393), (1389, 1390, 1395, 1394), (1390, 1392, 1396, 1395), (1391, 1389, 1394, 1393), (1392, 1391, 1393, 1396), (1397, 1399, 1400, 1398), (1402, 1403, 1404, 1401), (1397, 1398, 1403, 1402), (1398, 1400, 1404, 1403), (1399, 1397, 1402, 1401), (1400, 1399, 1401, 1404), (1405, 1407, 1408, 1406), (1410, 1411, 1412, 1409), (1405, 1406, 1411, 1410), (1406, 1408, 1412, 1411), (1407, 1405, 1410, 1409), (1408, 1407, 1409, 1412), (1413, 1415, 1416, 1414), (1418, 1419, 1420, 1417), (1413, 1414, 1419, 1418), (1414, 1416, 1420, 1419), (1415, 1413, 1418, 1417), (1416, 1415, 1417, 1420), (1421, 1423, 1424, 1422), (1426, 1427, 1428, 1425), (1421, 1422, 1427, 1426), (1422, 1424, 1428, 1427), (1423, 1421, 1426, 1425), (1424, 1423, 1425, 1428), (1429, 1431, 1432, 1430), (1434, 1435, 1436, 1433), (1429, 1430, 1435, 1434), (1430, 1432, 1436, 1435), (1431, 1429, 1434, 1433), (1432, 1431, 1433, 1436), (1437, 1439, 1440, 1438), (1442, 1443, 1444, 1441), (1437, 1438, 1443, 1442), (1438, 1440, 1444, 1443), (1439, 1437, 1442, 1441), (1440, 1439, 1441, 1444), (1445, 1447, 1448, 1446), (1450, 1451, 1452, 1449), (1445, 1446, 1451, 1450), (1446, 1448, 1452, 1451), (1447, 1445, 1450, 1449), (1448, 1447, 1449, 1452), (1453, 1455, 1456, 1454), (1458, 1459, 1460, 1457), (1453, 1454, 1459, 1458), (1454, 1456, 1460, 1459), (1455, 1453, 1458, 1457), (1456, 1455, 1457, 1460), (1461, 1463, 1464, 1462), (1466, 1467, 1468, 1465), (1461, 1462, 1467, 1466), (1462, 1464, 1468, 1467), (1463, 1461, 1466, 1465), (1464, 1463, 1465, 1468), (1469, 1471, 1472, 1470), (1474, 1475, 1476, 1473), (1469, 1470, 1475, 1474), (1470, 1472, 1476, 1475), (1471, 1469, 1474, 1473), (1472, 1471, 1473, 1476), (1477, 1479, 1480, 1478), (1482, 1483, 1484, 1481), (1477, 1478, 1483, 1482), (1478, 1480, 1484, 1483), (1479, 1477, 1482, 1481), (1480, 1479, 1481, 1484), (1485, 1487, 1488, 1486), (1490, 1491, 1492, 1489), (1485, 1486, 1491, 1490), (1486, 1488, 1492, 1491), (1487, 1485, 1490, 1489), (1488, 1487, 1489, 1492), (1493, 1495, 1496, 1494), (1498, 1499, 1500, 1497), (1493, 1494, 1499, 1498), (1494, 1496, 1500, 1499), (1495, 1493, 1498, 1497), (1496, 1495, 1497, 1500), (1501, 1503, 1504, 1502), (1506, 1507, 1508, 1505), (1501, 1502, 1507, 1506), (1502, 1504, 1508, 1507), (1503, 1501, 1506, 1505), (1504, 1503, 1505, 1508), (1509, 1511, 1512, 1510), (1514, 1515, 1516, 1513), (1509, 1510, 1515, 1514), (1510, 1512, 1516, 1515), (1511, 1509, 1514, 1513), (1512, 1511, 1513, 1516), (1517, 1519, 1520, 1518), (1522, 1523, 1524, 1521), (1517, 1518, 1523, 1522), (1518, 1520, 1524, 1523), (1519, 1517, 1522, 1521), (1520, 1519, 1521, 1524), (1525, 1527, 1528, 1526), (1530, 1531, 1532, 1529), (1525, 1526, 1531, 1530), (1526, 1528, 1532, 1531), (1527, 1525, 1530, 1529), (1528, 1527, 1529, 1532), (1533, 1535, 1536, 1534), (1538, 1539, 1540, 1537), (1533, 1534, 1539, 1538), (1534, 1536, 1540, 1539), (1535, 1533, 1538, 1537), (1536, 1535, 1537, 1540), (1541, 1543, 1544, 1542), (1546, 1547, 1548, 1545), (1541, 1542, 1547, 1546), (1542, 1544, 1548, 1547), (1543, 1541, 1546, 1545), (1544, 1543, 1545, 1548), (1549, 1551, 1552, 1550), (1554, 1555, 1556, 1553), (1549, 1550, 1555, 1554), (1550, 1552, 1556, 1555), (1551, 1549, 1554, 1553), (1552, 1551, 1553, 1556), (1557, 1559, 1560, 1558), (1562, 1563, 1564, 1561), (1557, 1558, 1563, 1562), (1558, 1560, 1564, 1563), (1559, 1557, 1562, 1561), (1560, 1559, 1561, 1564)])
me_cube_001.use_remesh_preserve_volume = False
me_cube_001.use_remesh_preserve_attributes = False
me_cube_001.use_mirror_vertex_groups = False
me_cube_001.update()

# ---- objects
ob_cube_001 = bpy.data.objects.new('Cube.001', me_cube_004)
ob_cube = bpy.data.objects.new('Cube', me_cube_001)
ob_lamp = bpy.data.objects.new('Lamp', light_lamp)
ob_camera = bpy.data.objects.new('Camera', cam_camera)

# ---- transforms, parenting, visibility, modifiers, constraints
ob_cube_001.location = (0.0, 0.0, 0.0)
ob_cube_001.scale = (0.1852, 0.1852, 1.882)
ob_cube_001.lineart.crease_threshold = 0.0
ob_cube.location = (0.0, 9.218, 5.0)
ob_cube.scale = (5.0, 1.25, 5.0)
ob_cube.lineart.crease_threshold = 0.0
ob_lamp.location = (4.076, 1.005, 5.904)
ob_lamp.rotation_euler = (0.6503, 0.05522, 1.866)
ob_lamp.lock_rotations_4d = False
ob_lamp.empty_display_type = 'ARROWS'
ob_lamp.color = (0.0, 0.0, 0.0, 0.0)
ob_lamp.lineart.crease_threshold = 0.0
ob_camera.location = (7.481, -6.508, 5.344)
ob_camera.rotation_euler = (1.109, 0.0, 0.8149)
ob_camera.lock_rotations_4d = False
ob_camera.empty_display_type = 'ARROWS'
ob_camera.color = (0.0, 0.0, 0.0, 0.0)
ob_camera.display_type = 'WIRE'
ob_camera.lineart.crease_threshold = 0.0

# ---- collection membership
col_collection_1.objects.link(ob_cube_001)
col_collection_1.objects.link(ob_cube)
col_collection_1.objects.link(ob_lamp)
col_collection_1.objects.link(ob_camera)

# ---- scene / render settings (as saved in the file)
scene.camera = ob_camera
scene.frame_start = 1; scene.frame_end = 250; scene.frame_set(1)
scene.render.engine = 'BLENDER_EEVEE_NEXT'
scene.render.resolution_percentage = 50
scene.render.dither_intensity = 0.0
scene.cycles.use_denoising = False
scene.cycles.samples = 128
scene.cycles.sampling_pattern = 'TABULATED_SOBOL'
scene.cycles.use_adaptive_sampling = False
scene.cycles.use_light_tree = False
scene.cycles.blur_glossy = 0.0
scene.cycles.sample_clamp_indirect = 0.0
scene.view_settings.view_transform = 'Standard'
bpy.context.view_layer.update()
